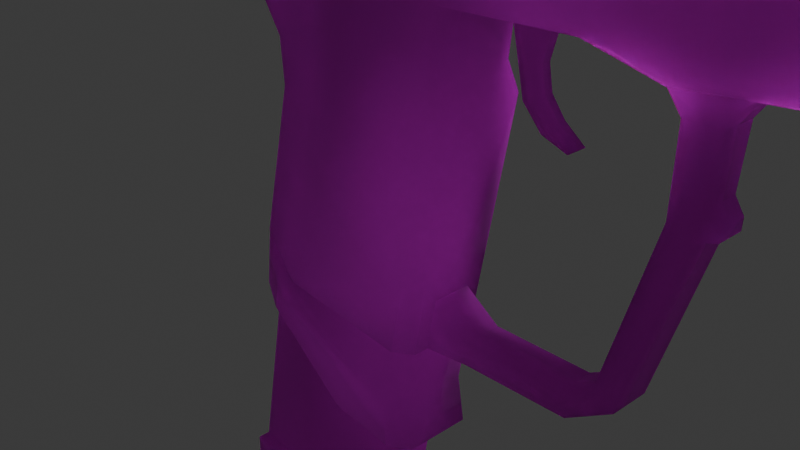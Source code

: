 # Source: Pistol.blend  (saved by Blender 4.3.34; exported with 4.5.12 LTS)
import bpy
from mathutils import Matrix  # noqa: F401  (used for matrix-valued properties, if any)

bpy.ops.wm.read_factory_settings(use_empty=True)
scene = bpy.context.scene
scene.name = 'Scene'

# ---- collections
col_collection = bpy.data.collections.new('Collection'); scene.collection.children.link(col_collection)

# ---- images (referenced by path relative to the original .blend; pixels are not part of the script)
import os
ASSET_DIR = os.environ.get("B2B_ASSET_DIR", "")  # directory of the original .blend (textures are referenced by path, not embedded)
HERE = os.path.dirname(os.path.abspath(__file__))  # packed textures are extracted next to this script under _unpacked/

def load_image(name, relpath, width, height, colorspace="sRGB"):
    """Load a texture the original file referenced (path relative to the .blend, or extracted next to this script)."""
    p = next((c for c in (os.path.join(HERE, relpath), os.path.join(ASSET_DIR, relpath)) if relpath and os.path.exists(c)), "")
    if p:
        img = bpy.data.images.load(p, check_existing=True)
        img.name = name
    else:  # same state as the original file: an image datablock whose file is absent (Cycles renders it pink)
        img = bpy.data.images.new(name, width, height)
        img.source = "FILE"
        img.filepath = "//" + (relpath or name)
    img.colorspace_settings.name = colorspace
    return img
img_pistol_png = load_image('pistol.png', 'pistol.png', 1024, 1024, 'sRGB')
img_pistol_multipurpose_png = load_image('pistol multipurpose.png', 'pistol multipurpose.png', 1024, 1024, 'sRGB')

# ---- materials (node trees are filled in below, after node groups)
mat_pistolmat = bpy.data.materials.new('PistolMat')
mat_pistolmat.diffuse_color = (0.588, 0.588, 0.588, 1.0)
mat_pistolmat.roughness = 0.9

# ---- material node trees
mat_pistolmat.use_nodes = True; mat_pistolmat.node_tree.nodes.clear()
_N = mat_pistolmat.node_tree.nodes; _L = mat_pistolmat.node_tree.links
n0 = _N.new('ShaderNodeBsdfPrincipled'); n0.name = 'Principled BSDF'; n0.location = (0, 300)
n0.inputs[2].default_value = 0.9
n0.inputs[13].default_value = 0.0
n0.inputs[18].default_value = 1.0
n0.inputs[27].default_value = (0.0, 0.0, 0.0, 1.0)
n1 = _N.new('ShaderNodeOutputMaterial'); n1.name = 'Material Output'; n1.location = (280, 300)
n2 = _N.new('ShaderNodeTexImage'); n2.name = 'Image Texture'; n2.location = (-480, 300)
n2.image = img_pistol_png
n3 = _N.new('ShaderNodeTexImage'); n3.name = 'Image Texture.001'; n3.location = (-480, 0)
n3.image = img_pistol_multipurpose_png
n4 = _N.new('ShaderNodeNormalMap'); n4.name = 'Normal Map'; n4.location = (-200, 0)
n4.inputs[0].default_value = 0.0
_L.new(n2.outputs[0], n0.inputs[0])
_L.new(n3.outputs[0], n4.inputs[1])
_L.new(n4.outputs[0], n0.inputs[5])
_L.new(n0.outputs[0], n1.inputs[0])
n1.is_active_output = True

# ---- world
world_world = bpy.data.worlds.new('World'); scene.world = world_world
world_world.use_nodes = True; world_world.node_tree.nodes.clear()
_N = world_world.node_tree.nodes; _L = world_world.node_tree.links
n0 = _N.new('ShaderNodeOutputWorld'); n0.name = 'World Output'; n0.location = (300, 300)
n1 = _N.new('ShaderNodeBackground'); n1.name = 'Background'; n1.location = (10, 300)
n1.inputs[0].default_value = (0.05088, 0.05088, 0.05088, 1.0)
_L.new(n1.outputs[0], n0.inputs[0])
n0.is_active_output = True
world_world.color = (0.05088, 0.05088, 0.05088)
world_world.sun_shadow_jitter_overblur = 0.0

# ---- cameras
cam_camera = bpy.data.cameras.new('Camera')
cam_camera.clip_end = 100.0
cam_camera.ortho_scale = 7.314

# ---- lights
light_light = bpy.data.lights.new('Light', 'POINT')
light_light.energy = 1000.0
light_light.shadow_soft_size = 0.1

# ---- meshes
me_pistol = bpy.data.meshes.new('pistol')
me_pistol.from_pydata([(3.124, 2.278, -0.2875), (3.235, 2.049, 0.2231), (3.13, 2.27, 0.2875), (3.232, 2.049, -0.2231), (3.213, 1.194, -0.2229), (2.678, -0.6324, 0.2229), (3.213, 1.193, 0.2229), (2.68, -0.6282, -0.2229), (2.505, 2.56, -0.5474), (2.503, 2.56, 0.5474), (2.924, -0.7524, 0.2229), (3.492, 1.119, -0.2229), (3.49, 1.116, 0.2229), (2.926, -0.7496, -0.2229), (4.906, 2.429, -0.2454), (3.784, 2.322, 0.2345), (3.778, 2.319, -0.2341), (4.906, 2.429, 0.2458), (5.069, 3.973, 0.1886), (5.058, 4.311, 0.3562), (5.069, 3.962, 0.3907), (5.058, 4.311, -0.3558), (5.069, 3.973, -0.1871), (5.069, 3.962, -0.391), (3.564, 2.021, 0.223), (3.564, 2.021, -0.223), (3.512, 1.385, 0.2229), (3.512, 1.385, -0.2229), (3.649, 1.269, 0.1511), (3.649, 1.269, -0.1509), (3.642, 1.142, 0.1511), (3.643, 1.145, -0.1509), (2.711, 3.958, 0.345), (2.711, 3.184, 0.6406), (2.711, 3.958, 0.5807), (2.711, 3.184, -0.6406), (2.711, 3.958, -0.345), (2.711, 3.958, -0.5807), (2.711, 4.314, -0.5078), (4.906, 4.463, -0.3558), (4.906, 4.311, -0.5078), (2.711, 4.467, -0.3558), (1.166, 4.318, -0.5078), (1.166, 4.47, -0.3558), (2.711, 4.467, 0.3562), (4.906, 4.311, 0.5082), (4.906, 4.463, 0.3562), (2.711, 4.314, 0.5082), (1.166, 4.47, 0.3562), (1.166, 4.318, 0.5082), (4.917, 3.963, -0.5422), (5.069, 3.767, -0.4143), (4.917, 3.796, -0.5615), (-3.657, 2.887, 0.6406), (-1.028, 3.184, 0.6409), (-3.657, 3.184, 0.6406), (-1.619, 2.536, 0.5474), (-3.336, 2.561, 0.5474), (-1.776, 2.462, 0.3997), (-3.336, 2.561, -0.5474), (-1.776, 2.462, -0.4004), (-1.619, 2.536, -0.5477), (-3.656, 3.184, -0.6406), (-3.657, 2.887, -0.6406), (-1.028, 3.184, -0.6406), (1.131, 2.449, -0.3456), (1.131, 2.449, 0.3449), (0.9933, 2.5, -0.5477), (0.7176, -0.5219, -0.2229), (0.7176, -0.5216, 0.2229), (1.182, -0.8369, -0.2229), (1.182, -0.8366, 0.2229), (2.327, -0.8256, -0.2229), (2.33, -0.8253, 0.2229), (0.6346, -1.151, 0.2229), (0.6346, -1.151, -0.2229), (1.182, -1.094, 0.2229), (1.182, -1.096, -0.2229), (2.406, -1.071, 0.2229), (2.414, -1.072, -0.2229), (4.917, 3.796, 0.5619), (5.069, 3.767, 0.4142), (4.917, 3.963, 0.5426), (2.749, 4.177, 0.345), (2.749, 4.177, -0.345), (5.069, 3.767, -0.3063), (5.069, 3.767, 0.3064), (4.36, 4.528, -0.1552), (4.955, 4.528, -0.1552), (4.36, 4.528, 0.1551), (4.955, 4.528, 0.1551), (4.36, 4.797, 0.3105), (4.955, 4.797, 0.3105), (4.36, 5.066, 0.1551), (4.955, 5.066, 0.1551), (4.36, 5.066, -0.1552), (4.955, 5.066, -0.1552), (4.36, 4.797, -0.3105), (4.955, 4.797, -0.3105), (3.79, 3.954, -0.6683), (3.79, 3.971, -0.889), (3.584, 3.954, -0.6683), (3.584, 3.971, -0.889), (3.478, 3.774, -0.6824), (3.478, 3.792, -0.9031), (3.584, 3.596, -0.6964), (3.584, 3.614, -0.9172), (3.79, 3.596, -0.6964), (3.79, 3.614, -0.9172), (3.893, 3.774, -0.6824), (3.893, 3.792, -0.9031), (3.582, 3.953, 0.6691), (3.582, 3.971, 0.8891), (3.789, 3.953, 0.6691), (3.789, 3.971, 0.8891), (3.893, 3.775, 0.6832), (3.893, 3.792, 0.9031), (3.789, 3.596, 0.6973), (3.789, 3.613, 0.9172), (3.582, 3.596, 0.6973), (3.582, 3.613, 0.9172), (3.478, 3.775, 0.6832), (3.478, 3.792, 0.904), (4.083, 3.183, -0.6118), (4.083, 3.19, -0.7332), (4.282, 3.331, -0.6004), (4.282, 3.338, -0.7218), (3.287, 3.19, -0.7332), (3.287, 3.183, -0.6406), (3.087, 3.338, -0.7219), (3.087, 3.33, -0.6292), (2.931, 3.82, -0.6845), (2.931, 3.813, -0.5919), (2.728, 3.974, -0.6722), (2.728, 3.957, -0.5807), (1.465, 3.976, -0.6718), (1.465, 3.957, -0.5807), (0.006, 2.783, -0.6547), (0.006, 3.175, -0.7063), (0.7636, 2.783, -0.6547), (0.7636, 3.175, -0.7063), (1.46, 2.556, 0.1196), (1.46, 2.556, -0.1196), (1.574, 2.048, 0.1196), (1.574, 2.048, -0.1196), (1.642, 1.73, 0.1196), (1.642, 1.73, -0.1196), (1.86, 1.488, 0.1196), (1.86, 1.488, -0.1196), (1.905, 2.708, -0.1196), (1.905, 2.708, 0.1196), (1.717, 2.04, -0.1196), (1.717, 2.04, 0.1196), (1.762, 1.775, -0.1196), (1.762, 1.775, 0.1196), (1.917, 1.57, -0.1196), (1.917, 1.57, 0.1196), (2.152, 1.39, -0.1196), (2.152, 1.39, 0.1196), (-0.1157, -3.651, 0.4499), (-0.1157, -3.651, -0.4505), (1.032, 2.73, 0.4499), (1.032, 2.731, -0.4505), (-1.872, -3.451, 0.4524), (-0.7133, 2.73, 0.4524), (-1.872, -3.451, -0.453), (-0.7133, 2.73, -0.453), (-0.5721, 2.704, -0.4508), (0.8904, 2.756, -0.4508), (0.0534, 3.186, -0.2875), (0.8683, 3.186, -0.2875), (4.95, 3.863, -0.1231), (4.95, 3.863, 0.123), (5.069, 3.322, 0.1886), (4.95, 3.433, 0.123), (5.069, 3.527, 0.3059), (4.95, 3.433, -0.1231), (5.069, 3.322, -0.1871), (5.069, 3.527, -0.3058), (1.777, 3.958, -0.345), (1.642, 4.078, -0.33), (1.165, 4.207, -0.3028), (1.165, 4.084, -0.3218), (0.8683, 3.186, 0.2875), (0.0534, 3.186, 0.2875), (-0.5721, 2.704, 0.4506), (0.8903, 2.756, 0.4506), (1.166, 4.469, 0.3553), (-1.817, 4.317, 0.5083), (1.166, 4.317, 0.5083), (-1.968, 4.469, 0.3553), (-1.817, 4.317, -0.5083), (1.166, 4.469, -0.3553), (1.166, 4.317, -0.5083), (-1.968, 4.469, -0.3553), (2.708, 3.183, 0.4968), (2.594, 3.957, 0.5807), (2.594, 3.184, 0.6406), (2.709, 3.957, 0.4968), (-3.724, 3.566, 0.7245), (-1.817, 3.957, 0.724), (-3.723, 3.957, 0.7245), (-1.807, 3.223, 0.7245), (-3.596, 3.219, 0.7245), (-2.162, 4.663, 0.414), (-2.072, 4.573, 0.1655), (-2.162, 4.663, 0.22), (-3.617, 4.317, 0.5083), (-3.327, 4.663, 0.414), (-1.472, 3.957, -0.5808), (1.166, 3.957, -0.5808), (-1.817, 3.957, -0.7242), (-3.617, 4.317, -0.5083), (-3.723, 3.957, -0.7245), (-3.724, 3.565, -0.7245), (-1.807, 3.222, -0.7245), (-3.597, 3.218, -0.7245), (-2.162, 4.663, -0.4145), (-3.327, 4.663, -0.4145), (2.594, 3.957, -0.5808), (2.707, 3.183, -0.4968), (2.594, 3.183, -0.6406), (2.709, 3.943, -0.4968), (-2.072, 4.573, -0.1768), (-2.162, 4.663, -0.2242), (1.166, 3.957, 0.5807), (-1.472, 3.957, 0.5807), (-1.817, 3.183, 0.6406), (-1.472, 3.183, 0.6406), (-3.724, 3.183, 0.6406), (2.708, 3.943, 0.437), (1.166, 3.943, 0.437), (1.166, 3.942, -0.437), (2.707, 3.943, -0.4369), (1.877, 3.756, -0.2586), (1.877, 3.85, -0.388), (1.877, 3.872, -0.0988), (1.877, 4.024, -0.1482), (1.877, 3.872, 0.0988), (1.877, 4.024, 0.1482), (1.877, 3.756, 0.2586), (1.877, 3.85, 0.388), (1.647, 3.872, -0.0988), (1.647, 4.176, -0.1976), (1.647, 4.176, 0.1976), (1.647, 3.872, 0.0988), (-3.327, 4.663, -0.1098), (-3.327, 4.663, 0.0986), (-3.404, 4.573, -0.0572), (-3.404, 4.573, 0.0469), (1.647, 3.756, 0.259), (1.647, 3.756, -0.259), (1.647, 3.756, -0.517), (1.647, 3.224, -0.517), (1.647, 3.224, 0.517), (1.647, 3.756, 0.517), (1.465, 3.976, 0.6718), (1.465, 3.957, 0.5808), (2.728, 3.974, 0.6722), (2.728, 3.957, 0.5808), (2.931, 3.821, 0.6845), (2.931, 3.814, 0.5918), (3.087, 3.335, 0.722), (3.087, 3.328, 0.6293), (3.287, 3.19, 0.7332), (3.287, 3.183, 0.6405), (4.083, 3.19, 0.7332), (4.083, 3.183, 0.6118), (4.282, 3.338, 0.7218), (4.282, 3.331, 0.6004), (4.361, 3.97, 0.6728), (4.361, 3.957, 0.552), (4.361, 4.33, 0.5994), (4.361, 3.957, -0.552), (4.361, 4.33, -0.5994), (4.362, 5.117, 0.1806), (4.362, 5.116, -0.1941), (4.361, 3.97, -0.6728), (1.647, 3.944, 0.5173), (1.122, 4.176, 0.1976), (1.122, 3.944, 0.5173), (-3.675, 4.12, -0.1196), (-3.675, 4.119, 0.1196), (-3.71, 3.947, 0.1196), (-3.71, 3.671, -0.1196), (-3.71, 3.671, 0.1196), (-3.71, 3.947, -0.1196), (-3.66, 4.119, 0.1196), (-3.66, 4.119, -0.1196), (1.166, 3.648, -0.376), (2.708, 3.648, -0.376), (1.166, 3.427, -0.3047), (2.708, 3.427, -0.3047), (1.166, 3.29, 0.0), (2.708, 3.29, 0.0), (1.166, 3.427, 0.3047), (2.708, 3.427, 0.3047), (1.166, 3.648, 0.376), (2.708, 3.648, 0.376), (1.465, 4.33, -0.5994), (1.465, 4.33, -0.368), (1.465, 4.582, -0.3682), (1.465, 4.582, 0.3682), (1.465, 4.33, 0.368), (1.465, 4.33, 0.5993), (4.635, 3.559, 0.4448), (5.069, 3.527, 0.4386), (4.566, 3.501, 0.1641), (4.566, 3.501, -0.1643), (4.635, 3.559, -0.4447), (5.069, 3.527, -0.4384), (4.566, 3.795, -0.1643), (4.635, 3.713, -0.4451), (4.917, 3.497, -0.5851), (4.917, 3.19, -0.6183), (4.566, 3.497, -0.5932), (4.495, 3.56, -0.5887), (4.495, 3.714, -0.5772), (4.566, 3.796, -0.571), (4.566, 3.795, 0.1641), (4.635, 3.713, 0.4451), (1.165, 3.958, -0.5812), (1.647, 3.944, -0.5173), (1.122, 3.944, -0.5173), (1.122, 4.176, -0.1976), (1.166, 3.183, 0.6406), (5.069, 3.19, 0.4667), (5.069, 3.19, -0.4663), (5.058, 2.581, -0.2454), (5.058, 2.581, 0.2458), (1.165, 4.208, 0.3031), (1.642, 4.078, 0.3305), (1.165, 4.084, 0.3239), (1.165, 4.247, 0.2639), (1.165, 4.247, -0.2635), (1.777, 3.958, 0.345), (-1.472, 3.183, -0.6406), (1.166, 3.183, -0.6406), (3.525, 2.509, 0.5474), (0.9933, 2.501, 0.5474), (1.186, 3.184, 0.6402), (4.917, 3.19, 0.6187), (4.906, 2.581, 0.3978), (4.566, 3.497, 0.5932), (4.917, 3.497, 0.5857), (4.495, 3.56, 0.5884), (4.495, 3.714, 0.5766), (4.566, 3.796, 0.5702), (1.165, 3.958, 0.5807), (1.878, 4.024, 0.0), (1.878, 3.461, 0.3255), (1.878, 3.835, 0.3255), (1.878, 3.272, 0.0), (1.878, 3.461, -0.3234), (1.878, 3.835, -0.3234), (1.165, 3.958, 0.4968), (1.165, 3.958, -0.4968), (2.836, 4.33, 0.5993), (2.836, 5.117, 0.1907), (2.836, 5.117, -0.1941), (2.836, 4.33, -0.5994), (2.159, 4.946, 0.2257), (2.159, 4.946, -0.1941), (4.906, 2.581, -0.3974), (-3.723, 3.957, 0.1196), (-3.723, 3.671, 0.1196), (-3.723, 3.671, -0.1196), (-3.725, 3.183, -0.6406), (-3.723, 3.957, -0.1196), (3.525, 2.508, -0.5474), (1.186, 3.184, -0.6406), (1.642, 3.958, -0.4968), (1.642, 3.958, 0.4968), (2.757, 4.024, 0.0), (2.757, 3.835, 0.3255), (2.757, 3.461, 0.3255), (2.757, 3.272, 0.0), (2.757, 3.461, -0.3234), (2.757, 3.835, -0.3234), (0.0072, 2.798, -0.5198), (0.7635, 2.798, -0.5198), (0.7635, 3.193, -0.5718), (0.0072, 3.193, -0.5718), (0.4589, -1.137, 0.5474), (0.6442, -1.157, -0.3971), (0.6442, -1.157, 0.3964), (0.4586, -1.137, -0.5479), (-1.237, -0.983, -0.4007), (-1.119, -0.983, -0.5479), (-1.237, -0.983, 0.4002), (-1.119, -0.983, 0.5474), (-1.281, 1.772, 0.3997), (-1.282, 1.77, -0.4004), (-1.596, -0.476, 0.4002), (-1.595, -0.4757, -0.4007), (1.156, 1.554, -0.3971), (0.9959, 1.554, -0.5477), (-1.076, 1.279, -0.5478), (-1.119, 1.778, -0.5477), (-1.23, 1.279, -0.4004), (0.859, 1.829, -0.5477), (1.015, 1.829, -0.3971), (0.1289, -3.693, 0.5946), (0.0681, -3.996, -0.5945), (0.1289, -3.693, -0.5945), (0.0681, -3.996, 0.5946), (-1.872, -3.451, 0.5946), (-1.873, -3.771, 0.5946), (-1.873, -3.771, -0.5945), (-1.872, -3.451, -0.5945), (-1.752, -1.291, 0.3997), (-1.604, -0.4917, -0.4004), (-1.752, -1.291, -0.4004), (-1.604, -0.4917, 0.3997), (-1.442, -1.435, -0.5479), (-1.442, -1.435, 0.5474), (-1.817, 3.183, -0.6406), (0.6376, -1.163, -0.3971), (0.6376, -1.163, 0.3964), (0.5098, -1.847, -0.3971), (0.5102, -1.847, 0.3964), (0.5956, -2.37, -0.3971), (0.5956, -2.37, 0.3964), (-0.3992, -2.249, 0.5474), (-0.3997, -2.248, -0.5474), (0.3752, -2.343, 0.5474), (0.3749, -2.344, -0.5479), (-2.588, 3.671, 0.1198), (-2.588, 3.671, -0.1194), (-2.588, 4.12, -0.1194), (-2.588, 4.12, 0.1198), (1.156, 1.554, 0.3964), (1.015, 1.829, 0.3964), (-1.477, -0.4761, 0.5474), (-1.23, 1.279, 0.3997), (-1.076, 1.279, 0.5474), (-1.12, 1.778, 0.5474), (0.9959, 1.554, 0.5474), (0.8587, 1.829, 0.5474), (0.3186, -1.841, 0.5474), (-1.472, -0.4993, -0.5474), (-1.472, -0.4993, 0.5474), (-1.119, -0.9968, 0.5474), (-1.119, -0.9967, -0.5477), (0.4591, -1.137, -0.5477), (0.459, -1.137, 0.5474), (-1.361, -0.9757, 0.5474), (-1.477, -0.4756, -0.5479), (0.3189, -1.841, -0.5477), (-1.361, -0.9761, -0.5477)], [], [(0, 1, 2), (1, 0, 3), (4, 5, 6), (5, 4, 7), (8, 2, 9), (2, 8, 0), (1, 4, 6), (4, 1, 3), (10, 11, 12), (11, 10, 13), (14, 15, 16), (15, 14, 17), (18, 19, 20), (19, 18, 21), (22, 21, 18), (21, 22, 23), (24, 16, 15), (16, 24, 25), (26, 25, 24), (25, 26, 27), (28, 27, 26), (27, 28, 29), (30, 29, 28), (29, 30, 31), (12, 31, 30), (31, 12, 11), (32, 33, 34), (33, 32, 35), (36, 35, 32), (35, 36, 37), (38, 39, 40), (39, 38, 41), (42, 41, 38), (41, 42, 43), (44, 45, 46), (45, 44, 47), (48, 47, 44), (47, 48, 49), (44, 43, 48), (43, 44, 41), (46, 41, 44), (41, 46, 39), (21, 39, 46), (39, 21, 40), (46, 19, 21), (19, 46, 45), (23, 40, 21), (40, 23, 50), (51, 50, 23), (50, 51, 52), (53, 54, 55), (54, 53, 56), (57, 56, 53), (56, 57, 58), (59, 58, 57), (58, 59, 60), (61, 60, 59), (55, 62, 53), (63, 53, 62), (53, 63, 57), (59, 57, 63), (62, 64, 63), (61, 63, 64), (63, 61, 59), (65, 9, 66), (9, 65, 8), (67, 8, 65), (68, 69, 70), (71, 70, 69), (70, 71, 72), (73, 72, 71), (72, 73, 7), (5, 7, 73), (74, 75, 76), (77, 76, 75), (76, 77, 78), (79, 78, 77), (78, 79, 10), (13, 10, 79), (80, 81, 82), (20, 82, 81), (82, 20, 45), (19, 45, 20), (32, 83, 36), (84, 36, 83), (23, 22, 51), (85, 51, 22), (86, 18, 81), (20, 81, 18), (87, 88, 89), (90, 89, 88), (89, 90, 91), (92, 91, 90), (91, 92, 93), (94, 93, 92), (93, 94, 95), (96, 95, 94), (95, 96, 97), (98, 97, 96), (97, 98, 87), (88, 87, 98), (99, 100, 101), (102, 101, 100), (101, 102, 103), (104, 103, 102), (103, 104, 105), (106, 105, 104), (105, 106, 107), (108, 107, 106), (107, 108, 109), (110, 109, 108), (109, 110, 99), (100, 99, 110), (111, 112, 113), (114, 113, 112), (113, 114, 115), (116, 115, 114), (115, 116, 117), (118, 117, 116), (117, 118, 119), (120, 119, 118), (119, 120, 121), (122, 121, 120), (121, 122, 111), (112, 111, 122), (123, 124, 125), (126, 125, 124), (124, 123, 127), (128, 127, 123), (127, 128, 129), (130, 129, 128), (129, 130, 131), (132, 131, 130), (131, 132, 133), (134, 133, 132), (133, 134, 135), (136, 135, 134), (137, 138, 139), (140, 139, 138), (141, 142, 143), (144, 143, 142), (143, 144, 145), (146, 145, 144), (145, 146, 147), (148, 147, 146), (149, 150, 151), (152, 151, 150), (151, 152, 153), (154, 153, 152), (153, 154, 155), (156, 155, 154), (155, 156, 157), (158, 157, 156), (147, 148, 158), (157, 158, 148), (159, 160, 161), (162, 161, 160), (163, 164, 165), (166, 165, 164), (165, 167, 160), (168, 160, 167), (160, 168, 162), (168, 169, 170), (169, 168, 167), (22, 171, 85), (171, 22, 172), (18, 172, 22), (172, 18, 86), (173, 174, 175), (174, 173, 176), (177, 176, 173), (176, 177, 178), (84, 179, 36), (179, 84, 180), (181, 180, 84), (180, 181, 182), (169, 183, 170), (183, 169, 184), (167, 184, 169), (184, 167, 185), (166, 185, 167), (185, 166, 164), (186, 170, 183), (170, 186, 168), (161, 168, 186), (168, 161, 162), (187, 188, 189), (188, 187, 190), (191, 192, 193), (192, 191, 194), (195, 196, 197), (196, 195, 198), (199, 200, 201), (200, 199, 202), (203, 202, 199), (188, 190, 204), (205, 204, 190), (204, 205, 206), (207, 204, 208), (204, 207, 188), (209, 193, 210), (193, 209, 191), (211, 191, 209), (191, 211, 212), (213, 212, 211), (213, 211, 214), (215, 214, 211), (214, 215, 216), (217, 212, 218), (212, 217, 191), (219, 220, 221), (220, 219, 222), (194, 187, 192), (187, 194, 190), (217, 194, 191), (194, 217, 223), (224, 223, 217), (225, 189, 226), (188, 226, 189), (226, 188, 200), (207, 200, 188), (200, 207, 201), (202, 227, 228), (227, 202, 229), (203, 229, 202), (230, 231, 198), (225, 198, 231), (198, 225, 196), (222, 232, 233), (232, 222, 210), (219, 210, 222), (234, 235, 236), (237, 236, 235), (238, 239, 240), (241, 240, 239), (242, 236, 243), (237, 243, 236), (244, 239, 245), (238, 245, 239), (190, 194, 205), (223, 205, 194), (218, 246, 217), (224, 217, 246), (206, 247, 204), (208, 204, 247), (223, 248, 205), (249, 205, 248), (206, 205, 247), (249, 247, 205), (223, 224, 248), (246, 248, 224), (244, 245, 243), (242, 243, 245), (245, 238, 250), (240, 250, 238), (234, 236, 251), (242, 251, 236), (251, 242, 250), (245, 250, 242), (252, 251, 253), (250, 253, 251), (253, 250, 254), (255, 254, 250), (256, 257, 258), (259, 258, 257), (258, 259, 260), (261, 260, 259), (260, 261, 262), (263, 262, 261), (262, 263, 264), (265, 264, 263), (264, 265, 266), (267, 266, 265), (266, 267, 268), (269, 268, 267), (268, 269, 270), (271, 270, 269), (270, 271, 272), (273, 272, 271), (274, 272, 273), (272, 274, 275), (276, 275, 274), (125, 126, 273), (277, 273, 126), (273, 277, 274), (278, 279, 280), (279, 278, 244), (241, 244, 278), (244, 241, 239), (281, 212, 213), (212, 281, 207), (282, 207, 281), (207, 282, 201), (283, 284, 285), (284, 283, 286), (287, 286, 283), (286, 287, 288), (289, 233, 232), (233, 289, 290), (291, 290, 289), (290, 291, 292), (293, 292, 291), (292, 293, 294), (295, 294, 293), (294, 295, 296), (297, 296, 295), (296, 297, 298), (298, 297, 230), (231, 230, 297), (135, 136, 299), (300, 299, 136), (299, 300, 301), (301, 300, 302), (303, 302, 300), (302, 303, 304), (257, 304, 303), (304, 257, 256), (175, 305, 306), (305, 175, 307), (174, 307, 175), (307, 174, 308), (176, 308, 174), (178, 308, 176), (308, 178, 309), (310, 309, 178), (308, 309, 311), (312, 311, 309), (311, 312, 85), (51, 85, 312), (313, 314, 315), (35, 315, 314), (315, 35, 316), (37, 316, 35), (316, 37, 317), (317, 37, 318), (50, 318, 37), (318, 50, 52), (171, 311, 85), (311, 171, 319), (172, 319, 171), (319, 172, 86), (319, 305, 307), (305, 319, 320), (86, 320, 319), (320, 86, 81), (37, 40, 50), (40, 37, 38), (38, 37, 42), (321, 42, 37), (158, 156, 147), (154, 147, 156), (147, 154, 145), (152, 145, 154), (145, 152, 143), (143, 152, 141), (150, 141, 152), (246, 218, 248), (212, 248, 218), (207, 248, 212), (248, 207, 249), (208, 249, 207), (249, 208, 247), (148, 155, 157), (155, 148, 153), (146, 153, 148), (153, 146, 151), (144, 151, 146), (142, 151, 144), (151, 142, 149), (322, 237, 235), (237, 322, 243), (323, 243, 322), (324, 243, 323), (243, 324, 244), (279, 244, 324), (210, 193, 232), (192, 232, 193), (187, 232, 192), (232, 187, 231), (189, 231, 187), (231, 189, 225), (225, 197, 196), (197, 225, 325), (325, 225, 228), (226, 228, 225), (228, 226, 202), (200, 202, 226), (175, 306, 173), (326, 173, 306), (327, 173, 326), (173, 327, 177), (310, 177, 327), (177, 310, 178), (328, 326, 329), (326, 328, 327), (330, 331, 332), (331, 330, 83), (333, 83, 330), (334, 83, 333), (83, 334, 84), (181, 84, 334), (335, 331, 32), (83, 32, 331), (183, 184, 186), (185, 186, 184), (186, 185, 159), (159, 185, 163), (164, 163, 185), (69, 74, 71), (76, 71, 74), (78, 71, 76), (71, 78, 73), (73, 78, 5), (10, 5, 78), (5, 10, 6), (12, 6, 10), (6, 12, 26), (30, 26, 12), (26, 30, 28), (209, 215, 211), (215, 209, 336), (336, 209, 337), (210, 337, 209), (337, 210, 221), (210, 219, 221), (6, 26, 1), (24, 1, 26), (1, 24, 2), (15, 2, 24), (338, 2, 15), (2, 338, 9), (33, 9, 338), (9, 33, 339), (340, 339, 33), (54, 339, 340), (339, 54, 56), (338, 341, 33), (341, 338, 342), (15, 342, 338), (342, 15, 17), (343, 341, 344), (341, 343, 33), (345, 33, 343), (33, 345, 34), (346, 34, 345), (347, 34, 346), (34, 347, 82), (80, 82, 347), (82, 45, 34), (47, 34, 45), (49, 34, 47), (34, 49, 348), (110, 102, 100), (102, 110, 104), (104, 110, 106), (108, 106, 110), (96, 94, 98), (92, 98, 94), (90, 98, 92), (98, 90, 88), (349, 350, 351), (350, 349, 352), (352, 349, 353), (354, 353, 349), (230, 198, 298), (195, 298, 198), (298, 195, 296), (296, 195, 294), (220, 294, 195), (294, 220, 292), (292, 220, 290), (222, 290, 220), (290, 222, 233), (49, 355, 348), (355, 49, 332), (332, 49, 330), (48, 330, 49), (330, 48, 333), (333, 48, 334), (43, 334, 48), (334, 43, 181), (42, 181, 43), (181, 42, 182), (182, 42, 356), (321, 356, 42), (264, 266, 262), (268, 262, 266), (262, 268, 260), (270, 260, 268), (260, 270, 258), (258, 270, 357), (272, 357, 270), (357, 272, 358), (275, 358, 272), (276, 358, 275), (358, 276, 359), (274, 359, 276), (359, 274, 360), (277, 360, 274), (360, 277, 133), (133, 277, 131), (126, 131, 277), (131, 126, 129), (129, 126, 127), (124, 127, 126), (256, 258, 304), (357, 304, 258), (304, 357, 302), (358, 302, 357), (302, 358, 361), (359, 361, 358), (362, 361, 359), (361, 362, 302), (302, 362, 301), (359, 301, 362), (360, 301, 359), (301, 360, 299), (133, 299, 360), (299, 133, 135), (341, 306, 344), (306, 341, 326), (342, 326, 341), (326, 342, 329), (17, 329, 342), (329, 17, 328), (14, 328, 17), (363, 328, 14), (314, 328, 363), (328, 314, 327), (327, 314, 310), (313, 310, 314), (282, 364, 201), (365, 201, 364), (201, 365, 199), (199, 365, 229), (366, 229, 365), (229, 366, 367), (367, 366, 214), (214, 366, 213), (368, 213, 366), (213, 368, 281), (70, 75, 68), (75, 70, 77), (77, 70, 79), (72, 79, 70), (7, 79, 72), (79, 7, 13), (4, 13, 7), (13, 4, 11), (11, 4, 27), (3, 27, 4), (27, 3, 25), (0, 25, 3), (25, 0, 16), (16, 0, 369), (8, 369, 0), (369, 8, 35), (67, 35, 8), (35, 67, 370), (370, 67, 64), (61, 64, 67), (35, 314, 369), (363, 369, 314), (369, 363, 16), (14, 16, 363), (27, 29, 11), (31, 11, 29), (33, 35, 340), (370, 340, 35), (64, 340, 370), (340, 64, 54), (54, 64, 55), (62, 55, 64), (310, 313, 309), (315, 309, 313), (316, 309, 315), (309, 316, 312), (317, 312, 316), (318, 312, 317), (52, 312, 318), (312, 52, 51), (305, 344, 306), (344, 305, 343), (343, 305, 345), (345, 305, 346), (320, 346, 305), (346, 320, 347), (347, 320, 80), (81, 80, 320), (36, 179, 37), (371, 37, 179), (37, 371, 321), (321, 371, 356), (356, 371, 182), (182, 371, 180), (179, 180, 371), (32, 34, 335), (372, 335, 34), (335, 372, 331), (331, 372, 332), (332, 372, 355), (355, 372, 348), (34, 348, 372), (373, 349, 374), (351, 374, 349), (374, 351, 375), (350, 375, 351), (375, 350, 376), (352, 376, 350), (376, 352, 377), (353, 377, 352), (377, 353, 378), (354, 378, 353), (378, 354, 373), (349, 373, 354), (379, 137, 380), (139, 380, 137), (380, 139, 381), (140, 381, 139), (381, 140, 382), (138, 382, 140), (382, 138, 379), (137, 379, 138), (9, 339, 66), (159, 161, 186), (166, 167, 165), (199, 229, 203), (216, 367, 214), (122, 114, 112), (114, 122, 116), (116, 122, 118), (120, 118, 122), (251, 252, 322), (250, 278, 255), (383, 384, 385), (384, 383, 386), (387, 386, 383), (386, 387, 388), (389, 383, 390), (383, 389, 387), (60, 391, 58), (391, 60, 392), (393, 387, 389), (387, 393, 394), (319, 308, 311), (308, 319, 307), (386, 395, 384), (395, 386, 396), (397, 396, 386), (396, 397, 398), (399, 398, 397), (398, 399, 392), (61, 392, 60), (392, 61, 398), (67, 398, 61), (398, 67, 400), (65, 400, 67), (401, 400, 65), (395, 400, 401), (396, 400, 395), (400, 396, 398), (402, 403, 404), (403, 402, 405), (406, 405, 402), (405, 406, 407), (404, 408, 409), (408, 404, 403), (406, 159, 163), (159, 406, 402), (402, 160, 159), (160, 402, 404), (404, 165, 160), (165, 404, 409), (410, 411, 412), (411, 410, 413), (414, 410, 412), (410, 414, 415), (416, 215, 336), (215, 416, 216), (367, 216, 416), (406, 163, 407), (165, 407, 163), (407, 165, 408), (409, 408, 165), (417, 418, 419), (420, 419, 418), (419, 420, 421), (422, 421, 420), (415, 414, 423), (424, 423, 414), (423, 424, 425), (426, 425, 424), (425, 426, 422), (421, 422, 426), (197, 325, 195), (221, 195, 325), (195, 221, 220), (427, 366, 365), (366, 427, 428), (429, 282, 281), (282, 429, 430), (368, 429, 281), (429, 368, 428), (366, 428, 368), (427, 365, 430), (364, 430, 365), (430, 364, 282), (395, 385, 384), (385, 395, 431), (431, 395, 432), (401, 432, 395), (432, 401, 66), (65, 66, 401), (221, 325, 337), (228, 337, 325), (337, 228, 336), (336, 228, 416), (227, 416, 228), (416, 227, 367), (229, 367, 227), (393, 433, 434), (435, 434, 433), (434, 435, 436), (437, 436, 435), (436, 437, 438), (432, 438, 437), (66, 438, 432), (339, 438, 66), (438, 339, 436), (56, 436, 339), (436, 56, 391), (58, 391, 56), (391, 434, 436), (437, 431, 432), (431, 437, 385), (385, 437, 383), (435, 383, 437), (433, 383, 435), (383, 433, 390), (390, 433, 389), (393, 389, 433), (425, 439, 423), (415, 423, 439), (411, 413, 440), (441, 440, 413), (442, 440, 441), (440, 442, 443), (443, 442, 444), (445, 444, 442), (418, 444, 445), (444, 418, 417), (403, 407, 408), (407, 403, 405), (420, 425, 422), (425, 420, 439), (418, 439, 420), (445, 439, 418), (442, 439, 445), (439, 442, 415), (446, 415, 442), (415, 446, 410), (410, 446, 441), (442, 441, 446), (394, 399, 447), (397, 447, 399), (386, 447, 397), (388, 447, 386), (387, 447, 388), (447, 387, 394), (448, 444, 417), (444, 448, 443), (414, 443, 448), (443, 414, 449), (412, 449, 414), (440, 449, 412), (449, 440, 443), (448, 424, 414), (424, 448, 426), (426, 448, 421), (421, 448, 419), (417, 419, 448), (394, 393, 399), (434, 399, 393), (391, 399, 434), (399, 391, 392), (412, 411, 440), (413, 410, 441)])
me_pistol.polygons.foreach_set('use_smooth', [True] * 787)
_uv = me_pistol.uv_layers.new(name='UVMap')
_uv.uv.foreach_set('vector', [0.9528, 0.6973, 0.9871, 0.6789, 0.993, 0.6967, 0.9871, 0.6789, 0.9528, 0.6973, 0.9587, 0.6789, 0.9587, 0.5553, 0.987, 0.4527, 0.987, 0.5553, 0.987, 0.4527, 0.9587, 0.5553, 0.9587, 0.4531, 0.697, 0.7101, 0.717, 0.6714, 0.697, 0.6587, 0.717, 0.6714, 0.697, 0.7101, 0.7167, 0.6974, 0.987, 0.6564, 0.9587, 0.6073, 0.987, 0.6073, 0.9587, 0.6073, 0.987, 0.6564, 0.9587, 0.6564, 0.9439, 0.4465, 0.9057, 0.5491, 0.9439, 0.5491, 0.9057, 0.5491, 0.9439, 0.4465, 0.9057, 0.4468, 0.8743, 0.7121, 0.8167, 0.6701, 0.8167, 0.7121, 0.8167, 0.6701, 0.8743, 0.7121, 0.8743, 0.6701, 0.9624, 0.8467, 0.9757, 0.8762, 0.9784, 0.8458, 0.9757, 0.8762, 0.9624, 0.8467, 0.9194, 0.8762, 0.9327, 0.8467, 0.9194, 0.8762, 0.9624, 0.8467, 0.9194, 0.8762, 0.9327, 0.8467, 0.9166, 0.8458, 0.9439, 0.6772, 0.9048, 0.7027, 0.9449, 0.7029, 0.9048, 0.7027, 0.9439, 0.6772, 0.9057, 0.6772, 0.9439, 0.6228, 0.9057, 0.6772, 0.9439, 0.6772, 0.9057, 0.6772, 0.9439, 0.6228, 0.9057, 0.6228, 0.9377, 0.6128, 0.9057, 0.6228, 0.9439, 0.6228, 0.9057, 0.6228, 0.9377, 0.6128, 0.9119, 0.6128, 0.9377, 0.602, 0.9119, 0.6128, 0.9377, 0.6128, 0.9119, 0.6128, 0.9377, 0.602, 0.9119, 0.6022, 0.9439, 0.5997, 0.9119, 0.6022, 0.9377, 0.602, 0.9119, 0.6022, 0.9439, 0.5997, 0.9057, 0.6, 0.1336, 0.5823, 0.1589, 0.5161, 0.1538, 0.5823, 0.1589, 0.5161, 0.1336, 0.5823, 0.0494, 0.5161, 0.0746, 0.5823, 0.0494, 0.5161, 0.1336, 0.5823, 0.0494, 0.5161, 0.0746, 0.5823, 0.0545, 0.5823, 0.6906, 0.8763, 0.879, 0.8891, 0.879, 0.876, 0.879, 0.8891, 0.6906, 0.8763, 0.6906, 0.8894, 0.5582, 0.8766, 0.6906, 0.8894, 0.6906, 0.8763, 0.6906, 0.8894, 0.5582, 0.8766, 0.5582, 0.8896, 0.6906, 0.8894, 0.879, 0.876, 0.879, 0.8891, 0.879, 0.876, 0.6906, 0.8894, 0.6906, 0.8763, 0.5582, 0.8896, 0.6906, 0.8763, 0.6906, 0.8894, 0.6906, 0.8763, 0.5582, 0.8896, 0.5582, 0.8766, 0.6977, 0.8861, 0.5571, 0.944, 0.5571, 0.8861, 0.5571, 0.944, 0.6977, 0.8861, 0.6977, 0.944, 0.8762, 0.8861, 0.6977, 0.944, 0.6977, 0.8861, 0.6977, 0.944, 0.8762, 0.8861, 0.8762, 0.944, 0.8886, 0.944, 0.8762, 0.944, 0.8762, 0.8861, 0.8762, 0.944, 0.8886, 0.944, 0.8762, 0.9563, 0.8762, 0.8861, 0.8886, 0.8861, 0.8886, 0.944, 0.8886, 0.8861, 0.8762, 0.8861, 0.8762, 0.8737, 0.9166, 0.8458, 0.9073, 0.8762, 0.9194, 0.8762, 0.9073, 0.8762, 0.9166, 0.8458, 0.9046, 0.8458, 0.9147, 0.8288, 0.9046, 0.8458, 0.9166, 0.8458, 0.9046, 0.8458, 0.9147, 0.8288, 0.9031, 0.8314, 0.1444, 0.7539, 0.3699, 0.7793, 0.1444, 0.7793, 0.3699, 0.7793, 0.1444, 0.7539, 0.3192, 0.7238, 0.1719, 0.7259, 0.3192, 0.7238, 0.1444, 0.7539, 0.3166, 0.6317, 0.1697, 0.6295, 0.2804, 0.6421, 0.1697, 0.7231, 0.2804, 0.6421, 0.1697, 0.6295, 0.2804, 0.6421, 0.1697, 0.7231, 0.2804, 0.7105, 0.3166, 0.7209, 0.2804, 0.7105, 0.1697, 0.7231, 0.1221, 0.7776, 0.0126, 0.7776, 0.1221, 0.7522, 0.0126, 0.7522, 0.1221, 0.7522, 0.0126, 0.7776, 0.1221, 0.7522, 0.0126, 0.7522, 0.1142, 0.7243, 0.0206, 0.7243, 0.1142, 0.7243, 0.0126, 0.7522, 0.1444, 0.7793, 0.3699, 0.7793, 0.1444, 0.7538, 0.3192, 0.7238, 0.1444, 0.7538, 0.3699, 0.7793, 0.1444, 0.7538, 0.3192, 0.7238, 0.1719, 0.7259, 0.5514, 0.7139, 0.6683, 0.65, 0.5514, 0.6549, 0.6683, 0.65, 0.5514, 0.7139, 0.6685, 0.7185, 0.5396, 0.7183, 0.6685, 0.7185, 0.5514, 0.7139, 0.5304, 0.4831, 0.5304, 0.4548, 0.5556, 0.4831, 0.5556, 0.4548, 0.5556, 0.4831, 0.5304, 0.4548, 0.5556, 0.4831, 0.5556, 0.4548, 0.6525, 0.4831, 0.6528, 0.4548, 0.6525, 0.4831, 0.5556, 0.4548, 0.6525, 0.4831, 0.6528, 0.4548, 0.6678, 0.4831, 0.6678, 0.4548, 0.6678, 0.4831, 0.6528, 0.4548, 0.5092, 0.3776, 0.5092, 0.406, 0.556, 0.3727, 0.556, 0.4109, 0.556, 0.3727, 0.5092, 0.406, 0.556, 0.3727, 0.556, 0.4109, 0.6532, 0.3727, 0.654, 0.4109, 0.6532, 0.3727, 0.556, 0.4109, 0.6532, 0.3727, 0.654, 0.4109, 0.6851, 0.3727, 0.6851, 0.4109, 0.6851, 0.3727, 0.654, 0.4109, 0.9919, 0.8314, 0.9802, 0.8288, 0.9904, 0.8458, 0.9784, 0.8458, 0.9904, 0.8458, 0.9802, 0.8288, 0.9904, 0.8458, 0.9784, 0.8458, 0.9877, 0.8762, 0.9757, 0.8762, 0.9877, 0.8762, 0.9784, 0.8458, 0.1336, 0.5823, 0.1336, 0.601, 0.0746, 0.5823, 0.0746, 0.601, 0.0746, 0.5823, 0.1336, 0.601, 0.9166, 0.8458, 0.9327, 0.8467, 0.9147, 0.8288, 0.9233, 0.8289, 0.9147, 0.8288, 0.9327, 0.8467, 0.9717, 0.8288, 0.9624, 0.8467, 0.9802, 0.8288, 0.9784, 0.8458, 0.9802, 0.8288, 0.9624, 0.8467, 0.1153, 0.479, 0.1153, 0.4502, 0.1222, 0.479, 0.1222, 0.4502, 0.1222, 0.479, 0.1153, 0.4502, 0.1222, 0.479, 0.1222, 0.4502, 0.1419, 0.479, 0.1419, 0.4502, 0.1419, 0.479, 0.1222, 0.4502, 0.1419, 0.479, 0.1419, 0.4502, 0.1634, 0.479, 0.1634, 0.4502, 0.1634, 0.479, 0.1419, 0.4502, 0.1634, 0.479, 0.1634, 0.4502, 0.1848, 0.479, 0.1848, 0.4502, 0.1848, 0.479, 0.1634, 0.4502, 0.1848, 0.479, 0.1848, 0.4502, 0.2063, 0.479, 0.2063, 0.4502, 0.2063, 0.479, 0.1848, 0.4502, 0.2063, 0.479, 0.2063, 0.4502, 0.2398, 0.479, 0.2398, 0.4502, 0.2398, 0.479, 0.2063, 0.4502, 0.304, 0.6962, 0.304, 0.659, 0.3423, 0.6962, 0.3423, 0.659, 0.3423, 0.6962, 0.304, 0.659, 0.3423, 0.6962, 0.3423, 0.659, 0.3811, 0.6962, 0.3811, 0.659, 0.3811, 0.6962, 0.3423, 0.659, 0.3811, 0.6962, 0.3811, 0.659, 0.4197, 0.6962, 0.4197, 0.659, 0.4197, 0.6962, 0.3811, 0.659, 0.4197, 0.6962, 0.4197, 0.659, 0.458, 0.6962, 0.458, 0.659, 0.458, 0.6962, 0.4197, 0.659, 0.458, 0.6962, 0.458, 0.659, 0.4962, 0.6962, 0.4962, 0.659, 0.4962, 0.6962, 0.458, 0.659, 0.4962, 0.6962, 0.4962, 0.659, 0.5348, 0.6962, 0.5348, 0.659, 0.5348, 0.6962, 0.4962, 0.659, 0.3062, 0.6969, 0.3062, 0.6602, 0.3441, 0.6969, 0.3441, 0.6602, 0.3441, 0.6969, 0.3062, 0.6602, 0.3441, 0.6969, 0.3441, 0.6602, 0.3819, 0.6969, 0.3819, 0.6602, 0.3819, 0.6969, 0.3441, 0.6602, 0.3819, 0.6969, 0.3819, 0.6602, 0.4197, 0.6969, 0.4197, 0.6602, 0.4197, 0.6969, 0.3819, 0.6602, 0.4197, 0.6969, 0.4197, 0.6602, 0.4576, 0.6969, 0.4576, 0.6602, 0.4576, 0.6969, 0.4197, 0.6602, 0.4576, 0.6969, 0.4576, 0.6602, 0.4957, 0.6969, 0.4957, 0.6602, 0.4957, 0.6969, 0.4576, 0.6602, 0.4957, 0.6969, 0.4957, 0.6602, 0.5337, 0.6969, 0.5337, 0.6602, 0.5337, 0.6969, 0.4957, 0.6602, 0.6247, 0.0176, 0.6243, 0.011, 0.6181, 0.0182, 0.6177, 0.0116, 0.6181, 0.0182, 0.6243, 0.011, 0.6216, 0.0129, 0.6219, 0.0192, 0.6216, 0.0129, 0.6219, 0.0177, 0.6216, 0.0129, 0.6219, 0.0192, 0.6216, 0.0129, 0.6219, 0.0177, 0.6148, 0.0135, 0.6151, 0.0183, 0.6148, 0.0135, 0.6219, 0.0177, 0.6148, 0.0135, 0.6151, 0.0183, 0.5923, 0.0154, 0.5927, 0.0202, 0.5923, 0.0154, 0.6151, 0.0183, 0.5923, 0.0154, 0.5927, 0.0202, 0.5852, 0.016, 0.586, 0.0208, 0.5852, 0.016, 0.5927, 0.0202, 0.5852, 0.016, 0.586, 0.0208, 0.5851, 0.0161, 0.586, 0.0208, 0.5851, 0.0161, 0.586, 0.0208, 0.086, 0.4474, 0.086, 0.4788, 0.0257, 0.4474, 0.0257, 0.4788, 0.0257, 0.4474, 0.086, 0.4788, 0.381, 0.4791, 0.381, 0.4793, 0.424, 0.4669, 0.424, 0.4672, 0.424, 0.4669, 0.381, 0.4793, 0.424, 0.4669, 0.424, 0.4672, 0.451, 0.4597, 0.451, 0.46, 0.451, 0.4597, 0.424, 0.4672, 0.451, 0.4597, 0.451, 0.46, 0.4708, 0.4399, 0.4708, 0.4402, 0.4708, 0.4399, 0.451, 0.46, 0.3618, 0.4431, 0.3618, 0.4431, 0.4225, 0.4568, 0.4225, 0.4568, 0.4225, 0.4568, 0.3618, 0.4431, 0.4225, 0.4568, 0.4225, 0.4568, 0.4461, 0.4515, 0.4461, 0.4515, 0.4461, 0.4515, 0.4225, 0.4568, 0.4461, 0.4515, 0.4461, 0.4515, 0.4638, 0.4366, 0.4638, 0.4366, 0.4638, 0.4366, 0.4461, 0.4515, 0.4638, 0.4366, 0.4638, 0.4366, 0.4698, 0.4133, 0.4698, 0.4133, 0.4698, 0.4133, 0.4638, 0.4366, 0.4714, 0.4414, 0.4714, 0.4414, 0.4787, 0.4147, 0.4787, 0.4147, 0.4787, 0.4147, 0.4714, 0.4414, 0.4389, 0.2883, 0.4389, 0.316, 0.7017, 0.2883, 0.7017, 0.316, 0.7017, 0.2883, 0.4389, 0.316, 0.4464, 0.335, 0.701, 0.335, 0.4464, 0.363, 0.701, 0.363, 0.4464, 0.363, 0.701, 0.335, 0.7534, 0.3804, 0.8011, 0.6349, 0.8141, 0.3743, 0.8613, 0.637, 0.8141, 0.3743, 0.8011, 0.6349, 0.8141, 0.3743, 0.8613, 0.637, 0.8672, 0.636, 0.8613, 0.637, 0.8269, 0.6547, 0.8604, 0.6547, 0.8269, 0.6547, 0.8613, 0.637, 0.8011, 0.6349, 0.9327, 0.8467, 0.9378, 0.8372, 0.9233, 0.8289, 0.9378, 0.8372, 0.9327, 0.8467, 0.9572, 0.8372, 0.9624, 0.8467, 0.9572, 0.8372, 0.9327, 0.8467, 0.9572, 0.8372, 0.9624, 0.8467, 0.9717, 0.8288, 0.9624, 0.7912, 0.9572, 0.8008, 0.9717, 0.8091, 0.9572, 0.8008, 0.9624, 0.7912, 0.9378, 0.8008, 0.9327, 0.7912, 0.9378, 0.8008, 0.9624, 0.7912, 0.9378, 0.8008, 0.9327, 0.7912, 0.9233, 0.809, 0.127, 0.6953, 0.06, 0.6953, 0.1244, 0.6953, 0.06, 0.6953, 0.127, 0.6953, 0.0507, 0.6943, 0.0178, 0.6924, 0.0507, 0.6943, 0.127, 0.6953, 0.0507, 0.6943, 0.0178, 0.6924, 0.0178, 0.6937, 0.886, 0.4491, 0.8623, 0.4156, 0.886, 0.4156, 0.8623, 0.4156, 0.886, 0.4491, 0.8623, 0.4491, 0.8927, 0.4689, 0.8623, 0.4491, 0.886, 0.4491, 0.8623, 0.4491, 0.8927, 0.4689, 0.8556, 0.4689, 0.888, 0.4748, 0.8556, 0.4689, 0.8927, 0.4689, 0.8556, 0.4689, 0.888, 0.4748, 0.8601, 0.4748, 0.8925, 0.3978, 0.8621, 0.4155, 0.8858, 0.4155, 0.8621, 0.4155, 0.8925, 0.3978, 0.8554, 0.3978, 0.8601, 0.392, 0.8925, 0.3978, 0.8554, 0.3978, 0.8925, 0.3978, 0.8601, 0.392, 0.8878, 0.392, 0.5555, 0.8926, 0.2961, 0.8794, 0.5555, 0.8794, 0.2961, 0.8794, 0.5555, 0.8926, 0.283, 0.8926, 0.2961, 0.8794, 0.5555, 0.8926, 0.5555, 0.8794, 0.5555, 0.8926, 0.2961, 0.8794, 0.283, 0.8926, 0.6841, 0.779, 0.6757, 0.8458, 0.6757, 0.779, 0.6757, 0.8458, 0.6841, 0.779, 0.6841, 0.8458, 0.1303, 0.8141, 0.2961, 0.8481, 0.1304, 0.8481, 0.2961, 0.8481, 0.1303, 0.8141, 0.297, 0.7843, 0.1414, 0.7839, 0.297, 0.7843, 0.1303, 0.8141, 0.2926, 0.8997, 0.2794, 0.913, 0.2626, 0.9079, 0.2704, 0.9295, 0.2626, 0.9079, 0.2794, 0.913, 0.2626, 0.9079, 0.2704, 0.9295, 0.2626, 0.9247, 0.1396, 0.8794, 0.2661, 0.9095, 0.1648, 0.9095, 0.2661, 0.9095, 0.1396, 0.8794, 0.2961, 0.8794, 0.3261, 0.8481, 0.5555, 0.8794, 0.5555, 0.8481, 0.5555, 0.8794, 0.3261, 0.8481, 0.2961, 0.8794, 0.2961, 0.8481, 0.2961, 0.8794, 0.3261, 0.8481, 0.2961, 0.8794, 0.2961, 0.8481, 0.1396, 0.8794, 0.1304, 0.8481, 0.1396, 0.8794, 0.2961, 0.8481, 0.1304, 0.8481, 0.2961, 0.8481, 0.1303, 0.814, 0.297, 0.7842, 0.1303, 0.814, 0.2961, 0.8481, 0.1303, 0.814, 0.297, 0.7842, 0.1413, 0.7839, 0.2661, 0.9095, 0.1396, 0.8794, 0.1648, 0.9095, 0.1396, 0.8794, 0.2661, 0.9095, 0.2961, 0.8794, 0.6757, 0.8458, 0.684, 0.7789, 0.6757, 0.7789, 0.684, 0.7789, 0.6757, 0.8458, 0.6841, 0.8446, 0.2794, 0.9748, 0.552, 0.913, 0.552, 0.9748, 0.552, 0.913, 0.2794, 0.9748, 0.2794, 0.913, 0.2626, 0.9799, 0.2794, 0.9748, 0.2926, 0.9881, 0.2794, 0.9748, 0.2626, 0.9799, 0.2704, 0.9592, 0.2626, 0.9634, 0.2704, 0.9592, 0.2626, 0.9799, 0.5555, 0.8481, 0.5555, 0.8794, 0.3261, 0.8481, 0.2961, 0.8794, 0.3261, 0.8481, 0.5555, 0.8794, 0.3261, 0.8481, 0.2961, 0.8794, 0.2961, 0.8481, 0.1396, 0.8794, 0.2961, 0.8481, 0.2961, 0.8794, 0.2961, 0.8481, 0.1396, 0.8794, 0.1304, 0.8481, 0.1834, 0.494, 0.1825, 0.5013, 0.2123, 0.5013, 0.1825, 0.5013, 0.1834, 0.494, 0.0176, 0.5013, 0.0286, 0.494, 0.0176, 0.5013, 0.1834, 0.494, 0.8299, 0.9734, 0.6981, 0.9734, 0.8299, 0.9683, 0.6981, 0.961, 0.8299, 0.9683, 0.6981, 0.9734, 0.8299, 0.9683, 0.6981, 0.961, 0.8215, 0.961, 0.8299, 0.9843, 0.6981, 0.9791, 0.8298, 0.9791, 0.6981, 0.9791, 0.8299, 0.9843, 0.6981, 0.9915, 0.8215, 0.9915, 0.6981, 0.9915, 0.8299, 0.9843, 0.9266, 0.9573, 0.9154, 0.9654, 0.9404, 0.9673, 0.9361, 0.9804, 0.9404, 0.9673, 0.9154, 0.9654, 0.9575, 0.9673, 0.9617, 0.9804, 0.9713, 0.9573, 0.9825, 0.9654, 0.9713, 0.9573, 0.9617, 0.9804, 0.1154, 0.0638, 0.1295, 0.0638, 0.1154, 0.0699, 0.1295, 0.0668, 0.1154, 0.0699, 0.1295, 0.0638, 0.1154, 0.0456, 0.1295, 0.0487, 0.1154, 0.0517, 0.1295, 0.0517, 0.1154, 0.0517, 0.1295, 0.0487, 0.2794, 0.913, 0.2794, 0.9748, 0.2704, 0.9295, 0.2704, 0.9592, 0.2704, 0.9295, 0.2794, 0.9748, 0.1613, 0.9799, 0.1613, 0.9534, 0.2626, 0.9799, 0.2626, 0.9634, 0.2626, 0.9799, 0.1613, 0.9534, 0.2626, 0.9247, 0.1613, 0.9353, 0.2626, 0.9079, 0.1613, 0.9079, 0.2626, 0.9079, 0.1613, 0.9353, 0.2704, 0.9592, 0.1546, 0.9489, 0.2704, 0.9295, 0.1546, 0.9398, 0.2704, 0.9295, 0.1546, 0.9489, 0.2695, 0.8889, 0.2746, 0.8836, 0.1863, 0.8889, 0.1863, 0.8836, 0.1863, 0.8889, 0.2746, 0.8836, 0.2746, 0.8836, 0.2695, 0.8889, 0.1863, 0.8836, 0.1863, 0.8889, 0.1863, 0.8836, 0.2695, 0.8889, 0.0428, 0.8809, 0.0514, 0.8545, 0.0772, 0.8809, 0.0686, 0.8545, 0.0772, 0.8809, 0.0514, 0.8545, 0.0351, 0.8809, 0.0151, 0.8809, 0.0351, 0.867, 0.0151, 0.867, 0.0351, 0.867, 0.0151, 0.8809, 0.085, 0.8809, 0.085, 0.867, 0.1049, 0.8809, 0.1049, 0.867, 0.1049, 0.8809, 0.085, 0.867, 0.0825, 0.8444, 0.0686, 0.8545, 0.0375, 0.8444, 0.0514, 0.8545, 0.0375, 0.8444, 0.0686, 0.8545, 0.105, 0.8444, 0.0825, 0.8444, 0.105, 0.7981, 0.0375, 0.8444, 0.105, 0.7981, 0.0825, 0.8444, 0.105, 0.7981, 0.0375, 0.8444, 0.0151, 0.7981, 0.0151, 0.8444, 0.0151, 0.7981, 0.0375, 0.8444, 0.5851, 0.0859, 0.586, 0.0812, 0.5852, 0.086, 0.586, 0.0812, 0.5852, 0.086, 0.586, 0.0812, 0.5852, 0.086, 0.586, 0.0812, 0.5923, 0.0866, 0.5926, 0.0818, 0.5923, 0.0866, 0.586, 0.0812, 0.5923, 0.0866, 0.5926, 0.0818, 0.6149, 0.0886, 0.6152, 0.0837, 0.6149, 0.0886, 0.5926, 0.0818, 0.6149, 0.0886, 0.6152, 0.0837, 0.6216, 0.0891, 0.6219, 0.0843, 0.6216, 0.0891, 0.6152, 0.0837, 0.6216, 0.0891, 0.6219, 0.0843, 0.6216, 0.0891, 0.6219, 0.0828, 0.6216, 0.0891, 0.6219, 0.0843, 0.6216, 0.0891, 0.6219, 0.0828, 0.6147, 0.0885, 0.6151, 0.0822, 0.6147, 0.0885, 0.6219, 0.0828, 0.6147, 0.0885, 0.6151, 0.0822, 0.5854, 0.086, 0.586, 0.0797, 0.5854, 0.086, 0.6151, 0.0822, 0.5854, 0.086, 0.586, 0.0797, 0.5687, 0.0822, 0.586, 0.0223, 0.5687, 0.0822, 0.586, 0.0797, 0.5687, 0.0198, 0.5687, 0.0822, 0.586, 0.0223, 0.5687, 0.0822, 0.5687, 0.0198, 0.5321, 0.0604, 0.5322, 0.0409, 0.5321, 0.0604, 0.5687, 0.0198, 0.6151, 0.0198, 0.6147, 0.0135, 0.586, 0.0223, 0.5854, 0.016, 0.586, 0.0223, 0.6147, 0.0135, 0.586, 0.0223, 0.5854, 0.016, 0.5687, 0.0198, 0.1154, 0.026, 0.0832, 0.0456, 0.0832, 0.026, 0.0832, 0.0456, 0.1154, 0.026, 0.1154, 0.0456, 0.1295, 0.034, 0.1154, 0.0456, 0.1154, 0.026, 0.1154, 0.0456, 0.1295, 0.034, 0.1295, 0.0487, 0.7149, 0.1292, 0.6635, 0.1553, 0.635, 0.1077, 0.6635, 0.1553, 0.7149, 0.1292, 0.7979, 0.1553, 0.7465, 0.1291, 0.7979, 0.1553, 0.7149, 0.1292, 0.7979, 0.1553, 0.7465, 0.1291, 0.8265, 0.1077, 0.1227, 0.329, 0.0935, 0.2953, 0.1227, 0.2953, 0.0935, 0.2953, 0.1227, 0.329, 0.0935, 0.329, 0.1227, 0.3501, 0.0935, 0.329, 0.1227, 0.329, 0.0935, 0.329, 0.1227, 0.3501, 0.0935, 0.3501, 0.0362, 0.0125, 0.0721, 0.009, 0.0362, 0.009, 0.0721, 0.009, 0.0362, 0.0125, 0.0721, 0.0125, 0.0362, 0.0165, 0.0721, 0.0125, 0.0362, 0.0125, 0.0721, 0.0125, 0.0362, 0.0165, 0.0721, 0.0165, 0.0362, 0.0288, 0.0721, 0.0165, 0.0362, 0.0165, 0.0721, 0.0165, 0.0362, 0.0288, 0.0721, 0.0288, 0.0362, 0.0426, 0.0721, 0.0288, 0.0362, 0.0288, 0.0721, 0.0288, 0.0362, 0.0426, 0.0721, 0.0426, 0.0362, 0.0466, 0.0721, 0.0426, 0.0362, 0.0426, 0.0721, 0.0426, 0.0362, 0.0466, 0.0721, 0.0466, 0.0721, 0.0466, 0.0362, 0.0466, 0.0721, 0.0501, 0.0362, 0.0501, 0.0721, 0.0501, 0.0362, 0.0466, 0.5851, 0.0161, 0.586, 0.0208, 0.5687, 0.0198, 0.5687, 0.0319, 0.5687, 0.0198, 0.586, 0.0208, 0.5687, 0.0198, 0.5687, 0.0319, 0.557, 0.0319, 0.557, 0.0319, 0.5687, 0.0319, 0.557, 0.0702, 0.5687, 0.0701, 0.557, 0.0702, 0.5687, 0.0319, 0.557, 0.0702, 0.5687, 0.0701, 0.5687, 0.0822, 0.586, 0.0812, 0.5687, 0.0822, 0.5687, 0.0701, 0.5687, 0.0822, 0.586, 0.0812, 0.5851, 0.0859, 0.1086, 0.9162, 0.1164, 0.9222, 0.1156, 0.9161, 0.1164, 0.9222, 0.1086, 0.9162, 0.0965, 0.9111, 0.0887, 0.8981, 0.0965, 0.9111, 0.1086, 0.9162, 0.0965, 0.9111, 0.0887, 0.8981, 0.0338, 0.9111, 0.0417, 0.8981, 0.0338, 0.9111, 0.0887, 0.8981, 0.0209, 0.916, 0.0338, 0.9111, 0.0417, 0.8981, 0.0338, 0.9111, 0.0209, 0.916, 0.014, 0.9223, 0.0148, 0.9161, 0.014, 0.9223, 0.0209, 0.916, 0.0338, 0.9111, 0.014, 0.9223, 0.0338, 0.9672, 0.014, 0.9517, 0.0338, 0.9672, 0.014, 0.9223, 0.0338, 0.9672, 0.014, 0.9517, 0.0208, 0.962, 0.0175, 0.9619, 0.0208, 0.962, 0.014, 0.9517, 0.88, 0.8062, 0.88, 0.7799, 0.8499, 0.8062, 0.6907, 0.7793, 0.8499, 0.8062, 0.88, 0.7799, 0.8499, 0.8062, 0.6907, 0.7793, 0.8437, 0.8116, 0.6906, 0.8457, 0.8437, 0.8116, 0.6907, 0.7793, 0.8437, 0.8116, 0.6906, 0.8457, 0.8437, 0.8248, 0.8437, 0.8248, 0.6906, 0.8457, 0.8499, 0.8319, 0.88, 0.8461, 0.8499, 0.8319, 0.6906, 0.8457, 0.8499, 0.8319, 0.88, 0.8461, 0.88, 0.8318, 0.0417, 0.9803, 0.0338, 0.9672, 0.0208, 0.962, 0.0338, 0.9672, 0.0417, 0.9803, 0.0965, 0.9672, 0.0887, 0.9803, 0.0965, 0.9672, 0.0417, 0.9803, 0.0965, 0.9672, 0.0887, 0.9803, 0.1086, 0.9619, 0.0965, 0.9672, 0.1164, 0.9222, 0.0965, 0.9111, 0.1164, 0.9222, 0.0965, 0.9672, 0.1164, 0.9516, 0.1086, 0.9619, 0.1164, 0.9516, 0.0965, 0.9672, 0.1164, 0.9516, 0.1086, 0.9619, 0.1128, 0.9619, 0.6906, 0.8457, 0.879, 0.876, 0.88, 0.8461, 0.879, 0.876, 0.6906, 0.8457, 0.6906, 0.8763, 0.6906, 0.8763, 0.6906, 0.8457, 0.5582, 0.8766, 0.5581, 0.8457, 0.5582, 0.8766, 0.6906, 0.8457, 0.4787, 0.4147, 0.4638, 0.4366, 0.4714, 0.4414, 0.4461, 0.4515, 0.4714, 0.4414, 0.4638, 0.4366, 0.4714, 0.4414, 0.4461, 0.4515, 0.4507, 0.462, 0.4225, 0.4568, 0.4507, 0.462, 0.4461, 0.4515, 0.4507, 0.462, 0.4225, 0.4568, 0.4225, 0.4696, 0.4225, 0.4696, 0.4225, 0.4568, 0.3964, 0.4686, 0.3618, 0.4431, 0.3964, 0.4686, 0.4225, 0.4568, 0.7162, 0.2011, 0.6759, 0.2011, 0.7232, 0.189, 0.6635, 0.1553, 0.7232, 0.189, 0.6759, 0.2011, 0.7979, 0.1553, 0.7232, 0.189, 0.6635, 0.1553, 0.7232, 0.189, 0.7979, 0.1553, 0.7369, 0.189, 0.7854, 0.2011, 0.7369, 0.189, 0.7979, 0.1553, 0.7369, 0.189, 0.7854, 0.2011, 0.7438, 0.2011, 0.4708, 0.4402, 0.4635, 0.4357, 0.4778, 0.4147, 0.4635, 0.4357, 0.4708, 0.4402, 0.4466, 0.4499, 0.451, 0.46, 0.4466, 0.4499, 0.4708, 0.4402, 0.4466, 0.4499, 0.451, 0.46, 0.424, 0.455, 0.424, 0.4672, 0.424, 0.455, 0.451, 0.46, 0.381, 0.4793, 0.424, 0.455, 0.424, 0.4672, 0.424, 0.455, 0.381, 0.4793, 0.3659, 0.4419, 0.1154, 0.0895, 0.1295, 0.0668, 0.1295, 0.0815, 0.1295, 0.0668, 0.1154, 0.0895, 0.1154, 0.0699, 0.0832, 0.0895, 0.1154, 0.0699, 0.1154, 0.0895, 0.0832, 0.0699, 0.1154, 0.0699, 0.0832, 0.0895, 0.1154, 0.0699, 0.0832, 0.0699, 0.1154, 0.0456, 0.0832, 0.0456, 0.1154, 0.0456, 0.0832, 0.0699, 0.0177, 0.0905, 0.0206, 0.1051, 0.0235, 0.0899, 0.0269, 0.1113, 0.0235, 0.0899, 0.0206, 0.1051, 0.0558, 0.1113, 0.0235, 0.0899, 0.0269, 0.1113, 0.0235, 0.0899, 0.0558, 0.1113, 0.0592, 0.0899, 0.0621, 0.1051, 0.0592, 0.0899, 0.0558, 0.1113, 0.0592, 0.0899, 0.0621, 0.1051, 0.065, 0.0905, 0.5555, 0.8481, 0.6797, 0.7808, 0.6797, 0.8481, 0.6797, 0.7808, 0.5555, 0.8481, 0.5555, 0.7808, 0.5555, 0.7808, 0.5555, 0.8481, 0.3261, 0.7808, 0.3261, 0.8481, 0.3261, 0.7808, 0.5555, 0.8481, 0.3261, 0.7808, 0.3261, 0.8481, 0.297, 0.7843, 0.2961, 0.8481, 0.297, 0.7843, 0.3261, 0.8481, 0.9717, 0.8091, 0.9822, 0.809, 0.9624, 0.7912, 0.9844, 0.7797, 0.9624, 0.7912, 0.9822, 0.809, 0.9106, 0.7797, 0.9624, 0.7912, 0.9844, 0.7797, 0.9624, 0.7912, 0.9106, 0.7797, 0.9327, 0.7912, 0.9128, 0.809, 0.9327, 0.7912, 0.9106, 0.7797, 0.9327, 0.7912, 0.9128, 0.809, 0.9233, 0.809, 0.9281, 0.7268, 0.9844, 0.7797, 0.9669, 0.7268, 0.9844, 0.7797, 0.9281, 0.7268, 0.9106, 0.7797, 0.0178, 0.6506, 0.0507, 0.6487, 0.0178, 0.6492, 0.0507, 0.6487, 0.0178, 0.6506, 0.127, 0.6477, 0.0178, 0.6533, 0.127, 0.6477, 0.0178, 0.6506, 0.0178, 0.6897, 0.127, 0.6477, 0.0178, 0.6533, 0.127, 0.6477, 0.0178, 0.6897, 0.127, 0.6953, 0.0178, 0.6924, 0.127, 0.6953, 0.0178, 0.6897, 0.06, 0.6477, 0.0507, 0.6487, 0.1244, 0.6477, 0.127, 0.6477, 0.1244, 0.6477, 0.0507, 0.6487, 0.8604, 0.6547, 0.8269, 0.6547, 0.8613, 0.637, 0.8011, 0.6349, 0.8613, 0.637, 0.8269, 0.6547, 0.8613, 0.637, 0.8011, 0.6349, 0.8141, 0.3743, 0.8141, 0.3743, 0.8011, 0.6349, 0.7534, 0.3804, 0.7953, 0.636, 0.7534, 0.3804, 0.8011, 0.6349, 0.5197, 0.4449, 0.5125, 0.3909, 0.5595, 0.4179, 0.5595, 0.3958, 0.5595, 0.4179, 0.5125, 0.3909, 0.6645, 0.3978, 0.5595, 0.4179, 0.5595, 0.3958, 0.5595, 0.4179, 0.6645, 0.3978, 0.658, 0.4189, 0.658, 0.4189, 0.6645, 0.3978, 0.6878, 0.4354, 0.709, 0.4251, 0.6878, 0.4354, 0.6645, 0.3978, 0.6878, 0.4354, 0.709, 0.4251, 0.7338, 0.6086, 0.7575, 0.6019, 0.7338, 0.6086, 0.709, 0.4251, 0.7338, 0.6086, 0.7575, 0.6019, 0.7594, 0.625, 0.7705, 0.6042, 0.7594, 0.625, 0.7575, 0.6019, 0.7594, 0.625, 0.7705, 0.6042, 0.7712, 0.615, 0.3261, 0.8481, 0.297, 0.7842, 0.2961, 0.8481, 0.297, 0.7842, 0.3261, 0.8481, 0.3261, 0.7808, 0.3261, 0.7808, 0.3261, 0.8481, 0.5555, 0.7808, 0.5555, 0.8481, 0.5555, 0.7808, 0.3261, 0.8481, 0.5555, 0.7808, 0.5555, 0.8481, 0.6073, 0.7862, 0.5555, 0.8481, 0.6797, 0.8481, 0.6324, 0.7862, 0.7338, 0.6086, 0.7594, 0.625, 0.7356, 0.6819, 0.7639, 0.6795, 0.7356, 0.6819, 0.7594, 0.625, 0.7356, 0.6819, 0.7639, 0.6795, 0.7267, 0.7009, 0.7827, 0.7054, 0.7267, 0.7009, 0.7639, 0.6795, 0.7605, 0.7214, 0.7267, 0.7009, 0.7827, 0.7054, 0.7267, 0.7009, 0.7605, 0.7214, 0.6728, 0.7258, 0.6907, 0.7794, 0.6728, 0.7258, 0.7605, 0.7214, 0.6728, 0.7258, 0.6907, 0.7794, 0.5433, 0.7207, 0.5598, 0.7793, 0.5433, 0.7207, 0.6907, 0.7794, 0.3699, 0.7793, 0.5433, 0.7207, 0.5598, 0.7793, 0.5433, 0.7207, 0.3699, 0.7793, 0.3192, 0.7238, 0.7605, 0.7214, 0.88, 0.7799, 0.6907, 0.7794, 0.88, 0.7799, 0.7605, 0.7214, 0.879, 0.7276, 0.7827, 0.7054, 0.879, 0.7276, 0.7605, 0.7214, 0.879, 0.7276, 0.7827, 0.7054, 0.879, 0.7146, 0.8499, 0.8062, 0.88, 0.7799, 0.88, 0.8062, 0.88, 0.7799, 0.8499, 0.8062, 0.6907, 0.7794, 0.8437, 0.8116, 0.6907, 0.7794, 0.8499, 0.8062, 0.6907, 0.7794, 0.8437, 0.8116, 0.6906, 0.8457, 0.8437, 0.8248, 0.6906, 0.8457, 0.8437, 0.8116, 0.8499, 0.8318, 0.6906, 0.8457, 0.8437, 0.8248, 0.6906, 0.8457, 0.8499, 0.8318, 0.88, 0.8461, 0.88, 0.8318, 0.88, 0.8461, 0.8499, 0.8318, 0.88, 0.8461, 0.879, 0.876, 0.6906, 0.8457, 0.6906, 0.8763, 0.6906, 0.8457, 0.879, 0.876, 0.5582, 0.8766, 0.6906, 0.8457, 0.6906, 0.8763, 0.6906, 0.8457, 0.5582, 0.8766, 0.5581, 0.8457, 0.2708, 0.4631, 0.3142, 0.4379, 0.2853, 0.4379, 0.3142, 0.4379, 0.2708, 0.4631, 0.3289, 0.4631, 0.3289, 0.4631, 0.2708, 0.4631, 0.3142, 0.4882, 0.2853, 0.4882, 0.3142, 0.4882, 0.2708, 0.4631, 0.4718, 0.154, 0.4718, 0.1303, 0.4514, 0.1658, 0.4514, 0.1185, 0.4514, 0.1658, 0.4718, 0.1303, 0.4309, 0.1303, 0.4514, 0.1658, 0.4514, 0.1185, 0.4514, 0.1658, 0.4309, 0.1303, 0.4309, 0.154, 0.067, 0.9912, 0.0217, 0.9129, 0.0217, 0.965, 0.0217, 0.9129, 0.067, 0.9912, 0.067, 0.8866, 0.067, 0.8866, 0.067, 0.9912, 0.112, 0.9129, 0.112, 0.965, 0.112, 0.9129, 0.067, 0.9912, 0.0667, 0.0481, 0.0665, 0.0506, 0.0693, 0.0455, 0.0734, 0.0506, 0.0693, 0.0455, 0.0665, 0.0506, 0.0693, 0.0455, 0.0734, 0.0506, 0.0713, 0.0425, 0.0713, 0.0425, 0.0734, 0.0506, 0.0725, 0.0289, 0.0734, 0.0082, 0.0725, 0.0289, 0.0734, 0.0506, 0.0725, 0.0289, 0.0734, 0.0082, 0.0713, 0.0162, 0.0713, 0.0162, 0.0734, 0.0082, 0.0693, 0.0132, 0.0667, 0.0082, 0.0693, 0.0132, 0.0734, 0.0082, 0.0693, 0.0132, 0.0667, 0.0082, 0.0667, 0.0107, 0.294, 0.5622, 0.293, 0.5314, 0.3002, 0.5314, 0.293, 0.5314, 0.294, 0.5622, 0.2782, 0.5421, 0.2782, 0.5421, 0.294, 0.5622, 0.2765, 0.5527, 0.281, 0.5752, 0.2765, 0.5527, 0.294, 0.5622, 0.2765, 0.5527, 0.281, 0.5752, 0.2731, 0.5561, 0.2731, 0.5561, 0.281, 0.5752, 0.228, 0.5561, 0.2201, 0.5752, 0.228, 0.5561, 0.281, 0.5752, 0.228, 0.5561, 0.2201, 0.5752, 0.2247, 0.5527, 0.2071, 0.5622, 0.2247, 0.5527, 0.2201, 0.5752, 0.2247, 0.5527, 0.2071, 0.5622, 0.223, 0.5421, 0.223, 0.5421, 0.2071, 0.5622, 0.2081, 0.5314, 0.2008, 0.5314, 0.2081, 0.5314, 0.2071, 0.5622, 0.9361, 0.0113, 0.9788, 0.0113, 0.9255, 0.0169, 0.9894, 0.017, 0.9255, 0.0169, 0.9788, 0.0113, 0.9255, 0.0169, 0.9894, 0.017, 0.9171, 0.0477, 0.9936, 0.0622, 0.9171, 0.0477, 0.9894, 0.017, 0.9171, 0.0477, 0.9936, 0.0622, 0.9063, 0.0626, 0.9063, 0.0626, 0.9936, 0.0622, 0.912, 0.1052, 0.9936, 0.1052, 0.912, 0.1052, 0.9936, 0.0622, 0.912, 0.1052, 0.9936, 0.1052, 0.912, 0.19, 0.9937, 0.1908, 0.912, 0.19, 0.9936, 0.1052, 0.9937, 0.2207, 0.912, 0.19, 0.9937, 0.1908, 0.912, 0.19, 0.9937, 0.2207, 0.912, 0.2207, 0.9936, 0.3052, 0.912, 0.2207, 0.9937, 0.2207, 0.912, 0.2207, 0.9936, 0.3052, 0.912, 0.3052, 0.9936, 0.3482, 0.912, 0.3052, 0.9936, 0.3052, 0.912, 0.3052, 0.9936, 0.3482, 0.9063, 0.3478, 0.9063, 0.3478, 0.9936, 0.3482, 0.9171, 0.3627, 0.9894, 0.3933, 0.9171, 0.3627, 0.9936, 0.3482, 0.9171, 0.3627, 0.9894, 0.3933, 0.9254, 0.3933, 0.9254, 0.3933, 0.9894, 0.3933, 0.9361, 0.3991, 0.9788, 0.3991, 0.9361, 0.3991, 0.9894, 0.3933, 0.8387, 0.0628, 0.9063, 0.0626, 0.8387, 0.1052, 0.912, 0.1052, 0.8387, 0.1052, 0.9063, 0.0626, 0.8387, 0.1052, 0.912, 0.1052, 0.8387, 0.1499, 0.912, 0.19, 0.8387, 0.1499, 0.912, 0.1052, 0.8387, 0.1499, 0.912, 0.19, 0.8758, 0.1836, 0.912, 0.2207, 0.8758, 0.1836, 0.912, 0.19, 0.8759, 0.2239, 0.8758, 0.1836, 0.912, 0.2207, 0.8758, 0.1836, 0.8759, 0.2239, 0.8387, 0.1499, 0.8387, 0.1499, 0.8759, 0.2239, 0.8387, 0.2605, 0.912, 0.2207, 0.8387, 0.2605, 0.8759, 0.2239, 0.912, 0.3052, 0.8387, 0.2605, 0.912, 0.2207, 0.8387, 0.2605, 0.912, 0.3052, 0.8387, 0.3052, 0.9063, 0.3478, 0.8387, 0.3052, 0.912, 0.3052, 0.8387, 0.3052, 0.9063, 0.3478, 0.8387, 0.3476, 0.9964, 0.7797, 0.9822, 0.809, 0.9938, 0.8064, 0.9822, 0.809, 0.9964, 0.7797, 0.9844, 0.7797, 0.9789, 0.7268, 0.9844, 0.7797, 0.9964, 0.7797, 0.9844, 0.7797, 0.9789, 0.7268, 0.9669, 0.7268, 0.9669, 0.7136, 0.9669, 0.7268, 0.9789, 0.7268, 0.9669, 0.7268, 0.9669, 0.7136, 0.9281, 0.7268, 0.9281, 0.7136, 0.9281, 0.7268, 0.9669, 0.7136, 0.9161, 0.7268, 0.9281, 0.7268, 0.9281, 0.7136, 0.8986, 0.7797, 0.9281, 0.7268, 0.9161, 0.7268, 0.9281, 0.7268, 0.8986, 0.7797, 0.9106, 0.7797, 0.9106, 0.7797, 0.8986, 0.7797, 0.9128, 0.809, 0.9012, 0.8064, 0.9128, 0.809, 0.8986, 0.7797, 0.7465, 0.1291, 0.7465, 0.1077, 0.8265, 0.1077, 0.7465, 0.0698, 0.8265, 0.1077, 0.7465, 0.1077, 0.8265, 0.1077, 0.7465, 0.0698, 0.8265, 0.0559, 0.8265, 0.0559, 0.7465, 0.0698, 0.8154, 0.0054, 0.7149, 0.0698, 0.8154, 0.0054, 0.7465, 0.0698, 0.8154, 0.0054, 0.7149, 0.0698, 0.6461, 0.0054, 0.6461, 0.0054, 0.7149, 0.0698, 0.635, 0.0559, 0.635, 0.0559, 0.7149, 0.0698, 0.635, 0.1077, 0.7149, 0.1077, 0.635, 0.1077, 0.7149, 0.0698, 0.635, 0.1077, 0.7149, 0.1077, 0.7149, 0.1292, 0.5595, 0.4179, 0.5125, 0.3909, 0.5197, 0.4449, 0.5125, 0.3909, 0.5595, 0.4179, 0.5595, 0.3957, 0.5595, 0.3957, 0.5595, 0.4179, 0.6652, 0.3977, 0.6578, 0.4188, 0.6652, 0.3977, 0.5595, 0.4179, 0.688, 0.4358, 0.6652, 0.3977, 0.6578, 0.4188, 0.6652, 0.3977, 0.688, 0.4358, 0.7091, 0.4254, 0.7338, 0.6086, 0.7091, 0.4254, 0.688, 0.4358, 0.7091, 0.4254, 0.7338, 0.6086, 0.7577, 0.6022, 0.7577, 0.6022, 0.7338, 0.6086, 0.7594, 0.625, 0.7354, 0.682, 0.7594, 0.625, 0.7338, 0.6086, 0.7594, 0.625, 0.7354, 0.682, 0.7639, 0.6796, 0.7261, 0.7016, 0.7639, 0.6796, 0.7354, 0.682, 0.7639, 0.6796, 0.7261, 0.7016, 0.7822, 0.7051, 0.7822, 0.7051, 0.7261, 0.7016, 0.7605, 0.7214, 0.673, 0.7258, 0.7605, 0.7214, 0.7261, 0.7016, 0.7605, 0.7214, 0.673, 0.7258, 0.6907, 0.7793, 0.5433, 0.7207, 0.6907, 0.7793, 0.673, 0.7258, 0.6907, 0.7793, 0.5433, 0.7207, 0.5598, 0.7793, 0.5598, 0.7793, 0.5433, 0.7207, 0.3699, 0.7793, 0.3192, 0.7238, 0.3699, 0.7793, 0.5433, 0.7207, 0.6907, 0.7793, 0.88, 0.7799, 0.7605, 0.7214, 0.879, 0.7276, 0.7605, 0.7214, 0.88, 0.7799, 0.7605, 0.7214, 0.879, 0.7276, 0.7822, 0.7051, 0.879, 0.7146, 0.7822, 0.7051, 0.879, 0.7276, 0.7594, 0.625, 0.7711, 0.615, 0.7577, 0.6022, 0.7707, 0.6044, 0.7577, 0.6022, 0.7711, 0.615, 0.5708, 0.5033, 0.5708, 0.6129, 0.4403, 0.5033, 0.4403, 0.6129, 0.4403, 0.5033, 0.5708, 0.6129, 0.2511, 0.6129, 0.4403, 0.5033, 0.4403, 0.6129, 0.4403, 0.5033, 0.2511, 0.6129, 0.251, 0.5033, 0.251, 0.5033, 0.2511, 0.6129, 0.0263, 0.5033, 0.0263, 0.6129, 0.0263, 0.5033, 0.2511, 0.6129, 0.893, 0.8088, 0.88, 0.8062, 0.8557, 0.8115, 0.8499, 0.8062, 0.8557, 0.8115, 0.88, 0.8062, 0.8437, 0.8116, 0.8557, 0.8115, 0.8499, 0.8062, 0.8557, 0.8115, 0.8437, 0.8116, 0.8557, 0.8247, 0.8437, 0.8248, 0.8557, 0.8247, 0.8437, 0.8116, 0.8499, 0.8319, 0.8557, 0.8247, 0.8437, 0.8248, 0.88, 0.8318, 0.8557, 0.8247, 0.8499, 0.8319, 0.8557, 0.8247, 0.88, 0.8318, 0.893, 0.8293, 0.8557, 0.8115, 0.88, 0.8062, 0.893, 0.8087, 0.88, 0.8062, 0.8557, 0.8115, 0.8499, 0.8062, 0.8499, 0.8062, 0.8557, 0.8115, 0.8437, 0.8116, 0.8437, 0.8116, 0.8557, 0.8115, 0.8437, 0.8248, 0.8557, 0.8247, 0.8437, 0.8248, 0.8557, 0.8115, 0.8437, 0.8248, 0.8557, 0.8247, 0.8499, 0.8318, 0.8499, 0.8318, 0.8557, 0.8247, 0.88, 0.8318, 0.893, 0.8293, 0.88, 0.8318, 0.8557, 0.8247, 0.1244, 0.6953, 0.06, 0.6953, 0.1244, 0.7116, 0.0507, 0.7058, 0.1244, 0.7116, 0.06, 0.6953, 0.1244, 0.7116, 0.0507, 0.7058, 0.0178, 0.7116, 0.0178, 0.7116, 0.0507, 0.7058, 0.0178, 0.7058, 0.0178, 0.7058, 0.0507, 0.7058, 0.0178, 0.6937, 0.0178, 0.6937, 0.0507, 0.7058, 0.0507, 0.6943, 0.06, 0.6953, 0.0507, 0.6943, 0.0507, 0.7058, 0.1244, 0.6477, 0.1244, 0.6315, 0.06, 0.6477, 0.0507, 0.6373, 0.06, 0.6477, 0.1244, 0.6315, 0.06, 0.6477, 0.0507, 0.6373, 0.0507, 0.6487, 0.0507, 0.6487, 0.0507, 0.6373, 0.0178, 0.6492, 0.0178, 0.6492, 0.0507, 0.6373, 0.0178, 0.6373, 0.0178, 0.6373, 0.0507, 0.6373, 0.0178, 0.6315, 0.1244, 0.6315, 0.0178, 0.6315, 0.0507, 0.6373, 0.012, 0.88, 0.1063, 0.88, 0.012, 0.8598, 0.1063, 0.8598, 0.012, 0.8598, 0.1063, 0.88, 0.012, 0.8598, 0.1063, 0.8598, 0.012, 0.8196, 0.1063, 0.8196, 0.012, 0.8196, 0.1063, 0.8598, 0.012, 0.8196, 0.1063, 0.8196, 0.012, 0.7993, 0.1063, 0.7993, 0.012, 0.7993, 0.1063, 0.8196, 0.012, 0.7993, 0.1063, 0.7993, 0.012, 0.8196, 0.1063, 0.8196, 0.012, 0.8196, 0.1063, 0.7993, 0.012, 0.8196, 0.1063, 0.8196, 0.012, 0.8598, 0.1063, 0.8598, 0.012, 0.8598, 0.1063, 0.8196, 0.012, 0.8598, 0.1063, 0.8598, 0.012, 0.88, 0.1063, 0.88, 0.012, 0.88, 0.1063, 0.8598, 0.091, 0.4445, 0.086, 0.4474, 0.0206, 0.4445, 0.0257, 0.4474, 0.0206, 0.4445, 0.086, 0.4474, 0.0206, 0.4445, 0.0257, 0.4474, 0.0206, 0.4816, 0.0257, 0.4788, 0.0206, 0.4816, 0.0257, 0.4474, 0.0206, 0.4816, 0.0257, 0.4788, 0.091, 0.4816, 0.086, 0.4788, 0.091, 0.4816, 0.0257, 0.4788, 0.091, 0.4816, 0.086, 0.4788, 0.091, 0.4445, 0.086, 0.4474, 0.091, 0.4445, 0.086, 0.4788, 0.6683, 0.7185, 0.5396, 0.7183, 0.5514, 0.7139, 0.8199, 0.3732, 0.8672, 0.636, 0.8613, 0.637, 0.7953, 0.636, 0.8011, 0.6349, 0.7476, 0.3814, 0.8208, 0.0592, 0.81, 0.0102, 0.8208, 0.0147, 0.6349, 0.0147, 0.6457, 0.0101, 0.6349, 0.0591, 0.2712, 0.4633, 0.3133, 0.4391, 0.2854, 0.4391, 0.3133, 0.4391, 0.2712, 0.4633, 0.3273, 0.4633, 0.3273, 0.4633, 0.2712, 0.4633, 0.3133, 0.4875, 0.2854, 0.4875, 0.3133, 0.4875, 0.2712, 0.4633, 0.0825, 0.8444, 0.105, 0.8444, 0.105, 0.8607, 0.0375, 0.8444, 0.015, 0.8607, 0.0151, 0.8444, 0.2877, 0.0108, 0.3035, 0.0915, 0.3035, 0.0237, 0.3035, 0.0915, 0.2877, 0.0108, 0.2876, 0.1044, 0.1427, 0.0919, 0.2876, 0.1044, 0.2877, 0.0108, 0.2876, 0.1044, 0.1427, 0.0919, 0.1528, 0.1044, 0.1427, 0.0234, 0.2877, 0.0108, 0.1528, 0.0108, 0.2877, 0.0108, 0.1427, 0.0234, 0.1427, 0.0919, 0.0072, 0.4164, 0.0757, 0.3896, 0.0757, 0.4164, 0.0757, 0.3896, 0.0072, 0.4164, 0.0072, 0.3894, 0.0757, 0.1651, 0.0072, 0.1218, 0.0757, 0.1218, 0.0072, 0.1218, 0.0757, 0.1651, 0.0072, 0.1652, 0.0965, 0.9672, 0.0338, 0.9111, 0.0338, 0.9672, 0.0338, 0.9111, 0.0965, 0.9672, 0.0965, 0.9111, 0.2877, 0.1085, 0.3464, 0.3383, 0.3036, 0.1068, 0.3464, 0.3383, 0.2877, 0.1085, 0.3336, 0.3385, 0.1565, 0.3151, 0.3336, 0.3385, 0.2877, 0.1085, 0.3336, 0.3385, 0.1565, 0.3151, 0.1528, 0.3577, 0.1433, 0.3151, 0.1528, 0.3577, 0.1565, 0.3151, 0.1528, 0.3577, 0.1433, 0.3151, 0.1384, 0.3578, 0.11, 0.4226, 0.1231, 0.3892, 0.0738, 0.4162, 0.1231, 0.3892, 0.11, 0.4226, 0.1528, 0.3577, 0.3334, 0.4195, 0.1528, 0.3577, 0.11, 0.4226, 0.1528, 0.3577, 0.3334, 0.4195, 0.3219, 0.3621, 0.3452, 0.4151, 0.3219, 0.3621, 0.3334, 0.4195, 0.3353, 0.3621, 0.3219, 0.3621, 0.3452, 0.4151, 0.3464, 0.3383, 0.3219, 0.3621, 0.3353, 0.3621, 0.3336, 0.3385, 0.3219, 0.3621, 0.3464, 0.3383, 0.3219, 0.3621, 0.3336, 0.3385, 0.1528, 0.3577, 0.657, 0.5469, 0.608, 0.5345, 0.608, 0.5469, 0.608, 0.5345, 0.657, 0.5469, 0.657, 0.5345, 0.748, 0.3811, 0.8278, 0.3587, 0.8303, 0.3711, 0.8278, 0.3587, 0.748, 0.3811, 0.7479, 0.3679, 0.8303, 0.3711, 0.7479, 0.3679, 0.748, 0.3811, 0.7479, 0.3679, 0.8303, 0.3711, 0.8278, 0.3587, 0.5979, 0.5165, 0.6644, 0.5224, 0.6037, 0.5224, 0.6644, 0.5224, 0.5979, 0.5165, 0.6803, 0.5165, 0.6803, 0.5165, 0.6702, 0.5548, 0.6702, 0.5271, 0.6702, 0.5548, 0.6803, 0.5165, 0.6803, 0.5655, 0.6803, 0.5655, 0.6037, 0.5595, 0.6644, 0.5595, 0.6037, 0.5595, 0.6803, 0.5655, 0.5979, 0.5655, 0.0751, 0.2413, 0.0062, 0.3102, 0.0062, 0.2413, 0.0062, 0.3102, 0.0751, 0.2413, 0.0751, 0.3102, 0.3335, 0.1046, 0.3067, 0.023, 0.3067, 0.0919, 0.3067, 0.023, 0.3335, 0.1046, 0.3334, 0.0102, 0.1825, 0.612, 0.1834, 0.6193, 0.2123, 0.612, 0.1834, 0.6193, 0.1825, 0.612, 0.0286, 0.6193, 0.0175, 0.612, 0.0286, 0.6193, 0.1825, 0.612, 0.4464, 0.3245, 0.4464, 0.335, 0.4333, 0.3245, 0.4464, 0.363, 0.4333, 0.3245, 0.4464, 0.335, 0.4333, 0.3245, 0.4464, 0.363, 0.4333, 0.3735, 0.4464, 0.3735, 0.4333, 0.3735, 0.4464, 0.363, 0.7307, 0.3321, 0.799, 0.3321, 0.7307, 0.2732, 0.799, 0.2731, 0.7307, 0.2732, 0.799, 0.3321, 0.7307, 0.2732, 0.799, 0.2731, 0.7307, 0.2487, 0.799, 0.2487, 0.7307, 0.2487, 0.799, 0.2731, 0.3702, 0.0102, 0.3699, 0.1046, 0.4232, 0.0102, 0.4232, 0.1045, 0.4232, 0.0102, 0.3699, 0.1046, 0.4232, 0.0102, 0.4232, 0.1045, 0.4899, 0.0102, 0.4899, 0.1046, 0.4899, 0.0102, 0.4232, 0.1045, 0.4899, 0.0102, 0.4899, 0.1046, 0.5089, 0.0232, 0.5089, 0.0916, 0.5089, 0.0232, 0.4899, 0.1046, 0.0473, 0.6069, 0.1624, 0.6069, 0.0381, 0.5953, 0.0473, 0.5037, 0.0381, 0.5953, 0.1624, 0.6069, 0.0381, 0.5953, 0.0473, 0.5037, 0.0382, 0.5152, 0.6713, 0.9663, 0.5741, 0.987, 0.5741, 0.9663, 0.5741, 0.987, 0.6713, 0.9663, 0.6713, 0.9869, 0.6713, 0.9869, 0.5785, 0.9663, 0.5785, 0.987, 0.5785, 0.9663, 0.6713, 0.9869, 0.6713, 0.9663, 0.5742, 0.987, 0.6713, 0.9869, 0.5785, 0.987, 0.6713, 0.9869, 0.5742, 0.987, 0.6713, 0.9869, 0.5741, 0.987, 0.6713, 0.9869, 0.5742, 0.987, 0.6713, 0.9663, 0.5741, 0.9663, 0.6713, 0.9663, 0.5742, 0.9663, 0.6713, 0.9663, 0.5741, 0.9663, 0.6713, 0.9663, 0.5742, 0.9663, 0.5785, 0.9663, 0.3464, 0.3383, 0.4143, 0.1065, 0.3464, 0.1065, 0.4143, 0.1065, 0.3464, 0.3383, 0.4143, 0.3383, 0.4143, 0.3383, 0.3464, 0.3383, 0.4143, 0.3618, 0.3464, 0.3618, 0.4143, 0.3618, 0.3464, 0.3383, 0.4143, 0.3618, 0.3464, 0.3618, 0.4099, 0.4149, 0.3508, 0.4149, 0.4099, 0.4149, 0.3464, 0.3618, 0.0473, 0.5037, 0.1624, 0.6069, 0.1624, 0.5037, 0.3749, 0.6069, 0.1624, 0.5037, 0.1624, 0.6069, 0.1624, 0.5037, 0.3749, 0.6069, 0.3749, 0.5037, 0.3749, 0.5037, 0.3749, 0.6069, 0.4027, 0.5037, 0.4027, 0.6069, 0.4027, 0.5037, 0.3749, 0.6069, 0.4027, 0.5037, 0.4027, 0.6069, 0.5565, 0.5037, 0.5564, 0.6069, 0.5565, 0.5037, 0.4027, 0.6069, 0.1162, 0.1814, 0.1222, 0.165, 0.1433, 0.3151, 0.1565, 0.3151, 0.1433, 0.3151, 0.1222, 0.165, 0.1433, 0.3151, 0.1565, 0.3151, 0.1527, 0.3578, 0.3336, 0.3385, 0.1527, 0.3578, 0.1565, 0.3151, 0.1527, 0.3578, 0.3336, 0.3385, 0.3219, 0.3621, 0.3353, 0.3621, 0.3219, 0.3621, 0.3336, 0.3385, 0.3452, 0.4151, 0.3219, 0.3621, 0.3353, 0.3621, 0.3334, 0.4195, 0.3219, 0.3621, 0.3452, 0.4151, 0.3219, 0.3621, 0.3334, 0.4195, 0.1527, 0.3578, 0.11, 0.4226, 0.1527, 0.3578, 0.3334, 0.4195, 0.1527, 0.3578, 0.11, 0.4226, 0.1232, 0.3894, 0.0738, 0.4162, 0.1232, 0.3894, 0.11, 0.4226, 0.1384, 0.3578, 0.1433, 0.3151, 0.1527, 0.3578, 0.3336, 0.3385, 0.3473, 0.3385, 0.3353, 0.3621, 0.3473, 0.3385, 0.3336, 0.3385, 0.3036, 0.1068, 0.3036, 0.1068, 0.3336, 0.3385, 0.2877, 0.1085, 0.1565, 0.3151, 0.2877, 0.1085, 0.3336, 0.3385, 0.1222, 0.165, 0.2877, 0.1085, 0.1565, 0.3151, 0.2877, 0.1085, 0.1222, 0.165, 0.1528, 0.1216, 0.1528, 0.1216, 0.1222, 0.165, 0.1427, 0.1216, 0.112, 0.165, 0.1427, 0.1216, 0.1222, 0.165, 0.6072, 0.1193, 0.6028, 0.1584, 0.5471, 0.1267, 0.4661, 0.1899, 0.5471, 0.1267, 0.6028, 0.1584, 0.3194, 0.0919, 0.3194, 0.023, 0.3309, 0.1045, 0.3309, 0.0102, 0.3309, 0.1045, 0.3194, 0.023, 0.3612, 0.0102, 0.3309, 0.1045, 0.3309, 0.0102, 0.3309, 0.1045, 0.3612, 0.0102, 0.3612, 0.1046, 0.3612, 0.1046, 0.3612, 0.0102, 0.4972, 0.1046, 0.4972, 0.0102, 0.4972, 0.1046, 0.3612, 0.0102, 0.5125, 0.0232, 0.4972, 0.1046, 0.4972, 0.0102, 0.4972, 0.1046, 0.5125, 0.0232, 0.5125, 0.0916, 0.6916, 0.6302, 0.6117, 0.5813, 0.6117, 0.6302, 0.6117, 0.5813, 0.6916, 0.6302, 0.6916, 0.5813, 0.6177, 0.1579, 0.6072, 0.1193, 0.6243, 0.1173, 0.6072, 0.1193, 0.6177, 0.1579, 0.6028, 0.1584, 0.6276, 0.211, 0.6028, 0.1584, 0.6177, 0.1579, 0.6137, 0.213, 0.6028, 0.1584, 0.6276, 0.211, 0.4912, 0.2239, 0.6028, 0.1584, 0.6137, 0.213, 0.6028, 0.1584, 0.4912, 0.2239, 0.4661, 0.1899, 0.4724, 0.2255, 0.4661, 0.1899, 0.4912, 0.2239, 0.4661, 0.1899, 0.4724, 0.2255, 0.442, 0.201, 0.442, 0.201, 0.4724, 0.2255, 0.4638, 0.2625, 0.4912, 0.2239, 0.4638, 0.2625, 0.4724, 0.2255, 0.1162, 0.1814, 0.1433, 0.3151, 0.1222, 0.165, 0.1565, 0.3151, 0.1222, 0.165, 0.1433, 0.3151, 0.2877, 0.1085, 0.1222, 0.165, 0.1565, 0.3151, 0.1528, 0.1216, 0.1222, 0.165, 0.2877, 0.1085, 0.1427, 0.1216, 0.1222, 0.165, 0.1528, 0.1216, 0.1222, 0.165, 0.1427, 0.1216, 0.1121, 0.165, 0.6028, 0.1584, 0.6137, 0.213, 0.6276, 0.211, 0.6137, 0.213, 0.6028, 0.1584, 0.4912, 0.2239, 0.4662, 0.1899, 0.4912, 0.2239, 0.6028, 0.1584, 0.4912, 0.2239, 0.4662, 0.1899, 0.4724, 0.2255, 0.4421, 0.2011, 0.4724, 0.2255, 0.4662, 0.1899, 0.4638, 0.2625, 0.4724, 0.2255, 0.4421, 0.2011, 0.4724, 0.2255, 0.4638, 0.2625, 0.4912, 0.2239, 0.6028, 0.1584, 0.547, 0.1267, 0.4662, 0.1899, 0.547, 0.1267, 0.6028, 0.1584, 0.6072, 0.1193, 0.6072, 0.1193, 0.6028, 0.1584, 0.6243, 0.1173, 0.6243, 0.1173, 0.6028, 0.1584, 0.6177, 0.1579, 0.6276, 0.211, 0.6177, 0.1579, 0.6028, 0.1584, 0.0072, 0.1816, 0.0757, 0.1815, 0.0072, 0.3152, 0.0757, 0.3152, 0.0072, 0.3152, 0.0757, 0.1815, 0.0757, 0.3579, 0.0072, 0.3152, 0.0757, 0.3152, 0.0072, 0.3152, 0.0757, 0.3579, 0.0072, 0.3579, 0.4172, 0.1978, 0.4299, 0.2667, 0.4413, 0.266, 0.4299, 0.2667, 0.4172, 0.1978, 0.4413, 0.266])
me_pistol.materials.append(mat_pistolmat)
me_pistol.update()

# ---- objects
ob_light = bpy.data.objects.new('Light', light_light)
ob_camera = bpy.data.objects.new('Camera', cam_camera)
ob_pistol = bpy.data.objects.new('pistol', me_pistol)

# ---- transforms, parenting, visibility, modifiers, constraints
ob_light.location = (4.076, 1.005, 5.904)
ob_light.rotation_euler = (0.6503, 0.05522, 1.866)
ob_light.lock_rotations_4d = False
ob_light.empty_display_type = 'ARROWS'
ob_light.color = (0.0, 0.0, 0.0, 0.0)
ob_light.lineart.crease_threshold = 0.0
ob_camera.location = (7.359, -6.926, 4.958)
ob_camera.rotation_euler = (1.109, 0.0, 0.8149)
ob_camera.lock_rotations_4d = False
ob_camera.empty_display_type = 'ARROWS'
ob_camera.color = (0.0, 0.0, 0.0, 0.0)
ob_camera.display_type = 'WIRE'
ob_camera.lineart.crease_threshold = 0.0
ob_pistol.location = (0.0, 0.0, 0.0)
ob_pistol.rotation_euler = (1.571, -0.0, 0.0)

# ---- collection membership
col_collection.objects.link(ob_light)
col_collection.objects.link(ob_camera)
col_collection.objects.link(ob_pistol)

# ---- scene / render settings (as saved in the file)
scene.camera = ob_camera
scene.frame_start = 1; scene.frame_end = 250; scene.frame_set(1)
scene.render.engine = 'BLENDER_EEVEE_NEXT'
bpy.context.view_layer.update()
